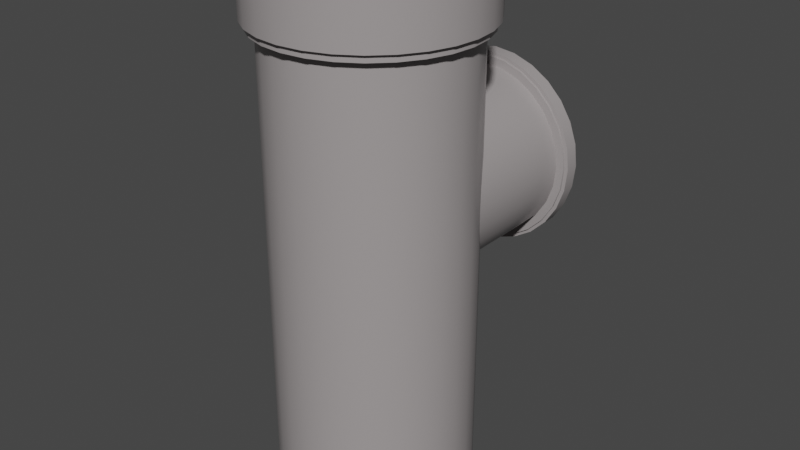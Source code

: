 # Source: Pipe_division_variable_with_head_.blend  (saved by Blender 3.6.13; exported with 4.5.12 LTS)
import bpy
from mathutils import Matrix  # noqa: F401  (used for matrix-valued properties, if any)

bpy.ops.wm.read_factory_settings(use_empty=True)
scene = bpy.context.scene
scene.name = 'Scene'

# ---- collections
col_pipe_division_variable_with_head = bpy.data.collections.new('Pipe_division_variable(with head)'); scene.collection.children.link(col_pipe_division_variable_with_head)

# ---- materials (node trees are filled in below, after node groups)
mat_material_006 = bpy.data.materials.new('Material.006')
mat_material_006.use_transparent_shadow = False
mat_material_008 = bpy.data.materials.new('Material.008')
mat_material_008.use_transparent_shadow = False

# ---- node groups
ng_auto_smooth = bpy.data.node_groups.new('Auto Smooth', 'GeometryNodeTree')
_s = ng_auto_smooth.interface.new_socket(name='Geometry', in_out='OUTPUT', socket_type='NodeSocketGeometry')
_s = ng_auto_smooth.interface.new_socket(name='Geometry', in_out='INPUT', socket_type='NodeSocketGeometry')
_s = ng_auto_smooth.interface.new_socket(name='Angle', in_out='INPUT', socket_type='NodeSocketFloat')
_s.subtype = 'ANGLE'
_s.min_value = 0.0
_s.max_value = 3.142
ng_auto_smooth.is_modifier = True
_N = ng_auto_smooth.nodes; _L = ng_auto_smooth.links
n0 = _N.new('NodeGroupOutput'); n0.name = 'Group Output'; n0.location = (480, -100)
n1 = _N.new('NodeGroupInput'); n1.name = 'Group Input'; n1.location = (-420, -300)
n2 = _N.new('NodeGroupInput'); n2.name = 'Group Input.001'; n2.location = (-60, -100)
n3 = _N.new('GeometryNodeSetShadeSmooth'); n3.name = 'Set Shade Smooth'; n3.location = (120, -100)
n3.domain = 'EDGE'
n4 = _N.new('GeometryNodeSetShadeSmooth'); n4.name = 'Set Shade Smooth.001'; n4.location = (300, -100)
n5 = _N.new('GeometryNodeInputMeshEdgeAngle'); n5.name = 'Edge Angle'; n5.location = (-420, -220)
n6 = _N.new('GeometryNodeInputEdgeSmooth'); n6.name = 'Is Edge Smooth'; n6.location = (-60, -160)
n7 = _N.new('GeometryNodeInputShadeSmooth'); n7.name = 'Is Face Smooth'; n7.location = (-240, -340)
n8 = _N.new('FunctionNodeBooleanMath'); n8.name = 'Boolean Math'; n8.location = (-60, -220)
n9 = _N.new('FunctionNodeCompare'); n9.name = 'Compare'; n9.location = (-240, -180)
n9.operation = 'LESS_EQUAL'
_L.new(n5.outputs[0], n9.inputs[0])
_L.new(n4.outputs[0], n0.inputs[0])
_L.new(n1.outputs[1], n9.inputs[1])
_L.new(n9.outputs[0], n8.inputs[0])
_L.new(n7.outputs[0], n8.inputs[1])
_L.new(n2.outputs[0], n3.inputs[0])
_L.new(n6.outputs[0], n3.inputs[1])
_L.new(n3.outputs[0], n4.inputs[0])
_L.new(n8.outputs[0], n3.inputs[2])
n0.is_active_output = True

# ---- material node trees
mat_material_006.use_nodes = True; mat_material_006.node_tree.nodes.clear()
_N = mat_material_006.node_tree.nodes; _L = mat_material_006.node_tree.links
n0 = _N.new('ShaderNodeOutputMaterial'); n0.name = 'Material Output'; n0.location = (300, 300)
n1 = _N.new('ShaderNodeBsdfPrincipled'); n1.name = 'Principled BSDF.001'; n1.location = (-186, 340)
n1.distribution = 'GGX'
n1.subsurface_method = 'RANDOM_WALK_SKIN'
n1.inputs[0].default_value = (0.3515, 0.3231, 0.3231, 1.0)
n1.inputs[2].default_value = 0.2709
n1.inputs[3].default_value = 1.45
n1.inputs[13].default_value = 0.4855
n1.inputs[27].default_value = (0.0, 0.0, 0.0, 1.0)
n1.inputs[28].default_value = 1.0
_L.new(n1.outputs[0], n0.inputs[0])
n0.is_active_output = True
mat_material_008.use_nodes = True; mat_material_008.node_tree.nodes.clear()
_N = mat_material_008.node_tree.nodes; _L = mat_material_008.node_tree.links
n0 = _N.new('ShaderNodeOutputMaterial'); n0.name = 'Material Output'; n0.location = (300, 300)
n1 = _N.new('ShaderNodeBsdfPrincipled'); n1.name = 'Principled BSDF'; n1.location = (10, 300)
n1.distribution = 'GGX'
n1.subsurface_method = 'RANDOM_WALK_SKIN'
n1.inputs[0].default_value = (0.3515, 0.3231, 0.3231, 1.0)
n1.inputs[2].default_value = 0.2709
n1.inputs[3].default_value = 1.45
n1.inputs[13].default_value = 0.4855
n1.inputs[27].default_value = (0.0, 0.0, 0.0, 1.0)
n1.inputs[28].default_value = 1.0
_L.new(n1.outputs[0], n0.inputs[0])
n0.is_active_output = True

# ---- world
world_world = bpy.data.worlds.new('World'); scene.world = world_world
world_world.use_nodes = True; world_world.node_tree.nodes.clear()
_N = world_world.node_tree.nodes; _L = world_world.node_tree.links
n0 = _N.new('ShaderNodeOutputWorld'); n0.name = 'World Output'; n0.location = (300, 300)
n1 = _N.new('ShaderNodeBackground'); n1.name = 'Background'; n1.location = (10, 300)
n1.inputs[0].default_value = (0.05088, 0.05088, 0.05088, 1.0)
_L.new(n1.outputs[0], n0.inputs[0])
n0.is_active_output = True
world_world.color = (0.05088, 0.05088, 0.05088)
world_world.use_sun_shadow = False
world_world.sun_shadow_jitter_overblur = 0.0

# ---- meshes
me_cylinder_002 = bpy.data.meshes.new('Cylinder.002')
me_cylinder_002.from_pydata([(0.0, 1.09, -0.2), (0.0, 1.09, 0.2), (0.2425, 1.063, -0.2), (0.2425, 1.063, 0.2), (0.4729, 0.9821, -0.2), (0.4729, 0.9821, 0.2), (0.6796, 0.8522, -0.2), (0.6796, 0.8522, 0.2), (0.8522, 0.6796, -0.2), (0.8522, 0.6796, 0.2), (0.9821, 0.4729, -0.2), (0.9821, 0.4729, 0.2), (1.063, 0.2425, -0.2), (1.063, 0.2425, 0.2), (1.09, 1.851e-30, -0.2), (1.09, -1.851e-30, 0.2), (1.063, -0.2425, -0.2), (1.063, -0.2425, 0.2), (0.9821, -0.4729, -0.2), (0.9821, -0.4729, 0.2), (0.8522, -0.6796, -0.2), (0.8522, -0.6796, 0.2), (0.6796, -0.8522, -0.2), (0.6796, -0.8522, 0.2), (0.4729, -0.9821, -0.2), (0.4729, -0.9821, 0.2), (0.2425, -1.063, -0.2), (0.2425, -1.063, 0.2), (0.0, -1.09, -0.2), (0.0, -1.09, 0.2), (-0.2425, -1.063, -0.2), (-0.2425, -1.063, 0.2), (-0.4729, -0.9821, -0.2), (-0.4729, -0.9821, 0.2), (-0.6796, -0.8522, -0.2), (-0.6796, -0.8522, 0.2), (-0.8522, -0.6796, -0.2), (-0.8522, -0.6796, 0.2), (-0.9821, -0.4729, -0.2), (-0.9821, -0.4729, 0.2), (-1.063, -0.2425, -0.2), (-1.063, -0.2425, 0.2), (-1.09, 1.851e-30, -0.2), (-1.09, -1.851e-30, 0.2), (-1.063, 0.2425, -0.2), (-1.063, 0.2425, 0.2), (-0.9821, 0.4729, -0.2), (-0.9821, 0.4729, 0.2), (-0.8522, 0.6796, -0.2), (-0.8522, 0.6796, 0.2), (-0.6796, 0.8522, -0.2), (-0.6796, 0.8522, 0.2), (-0.4729, 0.9821, -0.2), (-0.4729, 0.9821, 0.2), (-0.2425, 1.063, -0.2), (-0.2425, 1.063, 0.2), (0.0, 0.99, -0.2), (0.0, 0.99, 0.2), (0.2203, 0.9652, -0.2), (0.2203, 0.9652, 0.2), (0.4295, 0.892, -0.2), (0.4295, 0.892, 0.2), (0.6173, 0.774, -0.2), (0.6173, 0.774, 0.2), (0.774, 0.6173, -0.2), (0.774, 0.6173, 0.2), (0.892, 0.4295, -0.2), (0.892, 0.4295, 0.2), (0.9652, 0.2203, -0.2), (0.9652, 0.2203, 0.2), (0.99, 1.851e-30, -0.2), (0.99, -1.851e-30, 0.2), (0.9652, -0.2203, -0.2), (0.9652, -0.2203, 0.2), (0.892, -0.4295, -0.2), (0.892, -0.4295, 0.2), (0.774, -0.6173, -0.2), (0.774, -0.6173, 0.2), (0.6173, -0.774, -0.2), (0.6173, -0.774, 0.2), (0.4295, -0.892, -0.2), (0.4295, -0.892, 0.2), (0.2203, -0.9652, -0.2), (0.2203, -0.9652, 0.2), (0.0, -0.99, -0.2), (0.0, -0.99, 0.2), (-0.2203, -0.9652, -0.2), (-0.2203, -0.9652, 0.2), (-0.4295, -0.892, -0.2), (-0.4295, -0.892, 0.2), (-0.6173, -0.774, -0.2), (-0.6173, -0.774, 0.2), (-0.774, -0.6173, -0.2), (-0.774, -0.6173, 0.2), (-0.892, -0.4295, -0.2), (-0.892, -0.4295, 0.2), (-0.9652, -0.2203, -0.2), (-0.9652, -0.2203, 0.2), (-0.99, 1.851e-30, -0.2), (-0.99, -1.851e-30, 0.2), (-0.9652, 0.2203, -0.2), (-0.9652, 0.2203, 0.2), (-0.892, 0.4295, -0.2), (-0.892, 0.4295, 0.2), (-0.774, 0.6173, -0.2), (-0.774, 0.6173, 0.2), (-0.6173, 0.774, -0.2), (-0.6173, 0.774, 0.2), (-0.4295, 0.892, -0.2), (-0.4295, 0.892, 0.2), (-0.2203, 0.9652, -0.2), (-0.2203, 0.9652, 0.2), (-1.0, 8.742e-09, -0.2), (-1.0, 1.486e-07, -3.4), (-0.9749, -0.2225, -0.2), (-0.9749, -0.2225, -3.4), (-0.901, -0.4339, -0.2), (-0.901, -0.4339, -3.4), (-0.7818, -0.6235, -0.2), (-0.7818, -0.6235, -3.4), (-0.6235, -0.7818, -0.2), (-0.6235, -0.7818, -3.4), (-0.4339, -0.901, -0.2), (-0.4339, -0.901, -3.4), (-0.2225, -0.9749, -0.2), (-0.2225, -0.9749, -3.4), (-6.12e-08, -1.0, -0.2), (2.186e-07, -1.0, -3.4), (0.2225, -0.9749, -0.2), (0.2225, -0.9749, -3.4), (0.4339, -0.901, -0.2), (0.4339, -0.901, -3.4), (0.6235, -0.7818, -0.2), (0.6235, -0.7818, -3.4), (0.7818, -0.6235, -0.2), (0.7818, -0.6235, -3.4), (0.901, -0.4339, -0.2), (0.901, -0.4339, -3.4), (0.9749, -0.2225, -0.2), (0.9749, -0.2225, -3.4), (1.0, 8.742e-09, -0.2), (1.0, 1.486e-07, -3.4), (0.9749, 0.2225, -0.2), (0.9749, 0.2225, -3.4), (0.901, 0.4339, -0.2), (0.901, 0.4339, -3.4), (0.7818, 0.6235, -0.2), (0.7818, 0.6235, -3.4), (0.6235, 0.7818, -0.2), (0.6235, 0.7818, -3.4), (0.4339, 0.901, -0.2), (0.4339, 0.901, -3.4), (0.2225, 0.9749, -0.2), (0.2225, 0.9749, -3.4), (-6.12e-08, 1.0, -0.2), (2.186e-07, 1.0, -3.4), (-0.2225, 0.9749, -0.2), (-0.2225, 0.9749, -3.4), (-0.4339, 0.901, -0.2), (-0.4339, 0.901, -3.4), (-0.6235, 0.7818, -0.2), (-0.6235, 0.7818, -3.4), (-0.7818, 0.6235, -0.2), (-0.7818, 0.6235, -3.4), (-0.901, 0.4339, -0.2), (-0.901, 0.4339, -3.4), (-0.9749, 0.2225, -0.2), (-0.9749, 0.2225, -3.4), (-0.96, 8.742e-09, -0.2), (-0.96, 1.486e-07, -3.4), (-0.9359, -0.2136, -0.2), (-0.9359, -0.2136, -3.4), (-0.8649, -0.4165, -0.2), (-0.8649, -0.4165, -3.4), (-0.7506, -0.5986, -0.2), (-0.7506, -0.5986, -3.4), (-0.5986, -0.7506, -0.2), (-0.5986, -0.7506, -3.4), (-0.4165, -0.8649, -0.2), (-0.4165, -0.8649, -3.4), (-0.2136, -0.9359, -0.2), (-0.2136, -0.9359, -3.4), (-6.12e-08, -0.96, -0.2), (2.186e-07, -0.96, -3.4), (0.2136, -0.9359, -0.2), (0.2136, -0.9359, -3.4), (0.4165, -0.8649, -0.2), (0.4165, -0.8649, -3.4), (0.5986, -0.7506, -0.2), (0.5986, -0.7506, -3.4), (0.7506, -0.5986, -0.2), (0.7506, -0.5986, -3.4), (0.8649, -0.4165, -0.2), (0.8649, -0.4165, -3.4), (0.9359, -0.2136, -0.2), (0.9359, -0.2136, -3.4), (0.96, 8.742e-09, -0.2), (0.96, 1.486e-07, -3.4), (0.9359, 0.2136, -0.2), (0.9359, 0.2136, -3.4), (0.8649, 0.4165, -0.2), (0.8649, 0.4165, -3.4), (0.7506, 0.5986, -0.2), (0.7506, 0.5986, -3.4), (0.5986, 0.7506, -0.2), (0.5986, 0.7506, -3.4), (0.4165, 0.8649, -0.2), (0.4165, 0.8649, -3.4), (0.2136, 0.9359, -0.2), (0.2136, 0.9359, -3.4), (-6.12e-08, 0.96, -0.2), (2.186e-07, 0.96, -3.4), (-0.2136, 0.9359, -0.2), (-0.2136, 0.9359, -3.4), (-0.4165, 0.8649, -0.2), (-0.4165, 0.8649, -3.4), (-0.5986, 0.7506, -0.2), (-0.5986, 0.7506, -3.4), (-0.7506, 0.5986, -0.2), (-0.7506, 0.5986, -3.4), (-0.8649, 0.4165, -0.2), (-0.8649, 0.4165, -3.4), (-0.9359, 0.2136, -0.2), (-0.9359, 0.2136, -3.4), (-1.13, -6.557e-09, 0.15), (-1.13, 6.557e-09, -0.15), (-1.102, -0.2514, 0.15), (-1.102, -0.2514, -0.15), (-1.018, -0.4903, 0.15), (-1.018, -0.4903, -0.15), (-0.8835, -0.7045, 0.15), (-0.8835, -0.7045, -0.15), (-0.7045, -0.8835, 0.15), (-0.7045, -0.8835, -0.15), (-0.4903, -1.018, 0.15), (-0.4903, -1.018, -0.15), (-0.2514, -1.102, 0.15), (-0.2514, -1.102, -0.15), (-1.311e-08, -1.13, 0.15), (1.311e-08, -1.13, -0.15), (0.2514, -1.102, 0.15), (0.2514, -1.102, -0.15), (0.4903, -1.018, 0.15), (0.4903, -1.018, -0.15), (0.7045, -0.8835, 0.15), (0.7045, -0.8835, -0.15), (0.8835, -0.7045, 0.15), (0.8835, -0.7045, -0.15), (1.018, -0.4903, 0.15), (1.018, -0.4903, -0.15), (1.102, -0.2514, 0.15), (1.102, -0.2514, -0.15), (1.13, -6.557e-09, 0.15), (1.13, 6.557e-09, -0.15), (1.102, 0.2514, 0.15), (1.102, 0.2514, -0.15), (1.018, 0.4903, 0.15), (1.018, 0.4903, -0.15), (0.8835, 0.7045, 0.15), (0.8835, 0.7045, -0.15), (0.7045, 0.8835, 0.15), (0.7045, 0.8835, -0.15), (0.4903, 1.018, 0.15), (0.4903, 1.018, -0.15), (0.2514, 1.102, 0.15), (0.2514, 1.102, -0.15), (-1.311e-08, 1.13, 0.15), (1.311e-08, 1.13, -0.15), (-0.2514, 1.102, 0.15), (-0.2514, 1.102, -0.15), (-0.4903, 1.018, 0.15), (-0.4903, 1.018, -0.15), (-0.7045, 0.8835, 0.15), (-0.7045, 0.8835, -0.15), (-0.8835, 0.7045, 0.15), (-0.8835, 0.7045, -0.15), (-1.018, 0.4903, 0.15), (-1.018, 0.4903, -0.15), (-1.102, 0.2514, 0.15), (-1.102, 0.2514, -0.15), (-1.08, -6.557e-09, 0.15), (-1.08, 6.557e-09, -0.15), (-1.053, -0.2403, 0.15), (-1.053, -0.2403, -0.15), (-0.973, -0.4686, 0.15), (-0.973, -0.4686, -0.15), (-0.8444, -0.6734, 0.15), (-0.8444, -0.6734, -0.15), (-0.6734, -0.8444, 0.15), (-0.6734, -0.8444, -0.15), (-0.4686, -0.973, 0.15), (-0.4686, -0.973, -0.15), (-0.2403, -1.053, 0.15), (-0.2403, -1.053, -0.15), (-1.311e-08, -1.08, 0.15), (1.311e-08, -1.08, -0.15), (0.2403, -1.053, 0.15), (0.2403, -1.053, -0.15), (0.4686, -0.973, 0.15), (0.4686, -0.973, -0.15), (0.6734, -0.8444, 0.15), (0.6734, -0.8444, -0.15), (0.8444, -0.6734, 0.15), (0.8444, -0.6734, -0.15), (0.973, -0.4686, 0.15), (0.973, -0.4686, -0.15), (1.053, -0.2403, 0.15), (1.053, -0.2403, -0.15), (1.08, -6.557e-09, 0.15), (1.08, 6.557e-09, -0.15), (1.053, 0.2403, 0.15), (1.053, 0.2403, -0.15), (0.973, 0.4686, 0.15), (0.973, 0.4686, -0.15), (0.8444, 0.6734, 0.15), (0.8444, 0.6734, -0.15), (0.6734, 0.8444, 0.15), (0.6734, 0.8444, -0.15), (0.4686, 0.973, 0.15), (0.4686, 0.973, -0.15), (0.2403, 1.053, 0.15), (0.2403, 1.053, -0.15), (-1.311e-08, 1.08, 0.15), (1.311e-08, 1.08, -0.15), (-0.2403, 1.053, 0.15), (-0.2403, 1.053, -0.15), (-0.4686, 0.973, 0.15), (-0.4686, 0.973, -0.15), (-0.6734, 0.8444, 0.15), (-0.6734, 0.8444, -0.15), (-0.8444, 0.6734, 0.15), (-0.8444, 0.6734, -0.15), (-0.973, 0.4686, 0.15), (-0.973, 0.4686, -0.15), (-1.053, 0.2403, 0.15), (-1.053, 0.2403, -0.15)], [], [(0, 1, 3, 2), (2, 3, 5, 4), (4, 5, 7, 6), (6, 7, 9, 8), (8, 9, 11, 10), (10, 11, 13, 12), (12, 13, 15, 14), (14, 15, 17, 16), (16, 17, 19, 18), (18, 19, 21, 20), (20, 21, 23, 22), (22, 23, 25, 24), (24, 25, 27, 26), (26, 27, 29, 28), (28, 29, 31, 30), (30, 31, 33, 32), (32, 33, 35, 34), (34, 35, 37, 36), (36, 37, 39, 38), (38, 39, 41, 40), (40, 41, 43, 42), (42, 43, 45, 44), (44, 45, 47, 46), (46, 47, 49, 48), (48, 49, 51, 50), (50, 51, 53, 52), (52, 53, 55, 54), (54, 55, 1, 0), (56, 58, 59, 57), (58, 60, 61, 59), (60, 62, 63, 61), (62, 64, 65, 63), (64, 66, 67, 65), (66, 68, 69, 67), (68, 70, 71, 69), (70, 72, 73, 71), (72, 74, 75, 73), (74, 76, 77, 75), (76, 78, 79, 77), (78, 80, 81, 79), (80, 82, 83, 81), (82, 84, 85, 83), (84, 86, 87, 85), (86, 88, 89, 87), (88, 90, 91, 89), (90, 92, 93, 91), (92, 94, 95, 93), (94, 96, 97, 95), (96, 98, 99, 97), (98, 100, 101, 99), (100, 102, 103, 101), (102, 104, 105, 103), (104, 106, 107, 105), (106, 108, 109, 107), (108, 110, 111, 109), (110, 56, 57, 111), (0, 2, 58, 56), (3, 1, 57, 59), (2, 4, 60, 58), (5, 3, 59, 61), (4, 6, 62, 60), (7, 5, 61, 63), (6, 8, 64, 62), (9, 7, 63, 65), (8, 10, 66, 64), (11, 9, 65, 67), (10, 12, 68, 66), (13, 11, 67, 69), (12, 14, 70, 68), (15, 13, 69, 71), (14, 16, 72, 70), (17, 15, 71, 73), (16, 18, 74, 72), (19, 17, 73, 75), (18, 20, 76, 74), (21, 19, 75, 77), (20, 22, 78, 76), (23, 21, 77, 79), (22, 24, 80, 78), (25, 23, 79, 81), (24, 26, 82, 80), (27, 25, 81, 83), (26, 28, 84, 82), (29, 27, 83, 85), (28, 30, 86, 84), (31, 29, 85, 87), (30, 32, 88, 86), (33, 31, 87, 89), (32, 34, 90, 88), (35, 33, 89, 91), (34, 36, 92, 90), (37, 35, 91, 93), (36, 38, 94, 92), (39, 37, 93, 95), (38, 40, 96, 94), (41, 39, 95, 97), (40, 42, 98, 96), (43, 41, 97, 99), (42, 44, 100, 98), (45, 43, 99, 101), (44, 46, 102, 100), (47, 45, 101, 103), (46, 48, 104, 102), (49, 47, 103, 105), (48, 50, 106, 104), (51, 49, 105, 107), (50, 52, 108, 106), (53, 51, 107, 109), (52, 54, 110, 108), (55, 53, 109, 111), (54, 0, 56, 110), (1, 55, 111, 57), (112, 113, 115, 114), (114, 115, 117, 116), (116, 117, 119, 118), (118, 119, 121, 120), (120, 121, 123, 122), (122, 123, 125, 124), (124, 125, 127, 126), (126, 127, 129, 128), (128, 129, 131, 130), (130, 131, 133, 132), (132, 133, 135, 134), (134, 135, 137, 136), (136, 137, 139, 138), (138, 139, 141, 140), (140, 141, 143, 142), (142, 143, 145, 144), (144, 145, 147, 146), (146, 147, 149, 148), (148, 149, 151, 150), (150, 151, 153, 152), (152, 153, 155, 154), (154, 155, 157, 156), (156, 157, 159, 158), (158, 159, 161, 160), (160, 161, 163, 162), (162, 163, 165, 164), (164, 165, 167, 166), (166, 167, 113, 112), (168, 170, 171, 169), (170, 172, 173, 171), (172, 174, 175, 173), (174, 176, 177, 175), (176, 178, 179, 177), (178, 180, 181, 179), (180, 182, 183, 181), (182, 184, 185, 183), (184, 186, 187, 185), (186, 188, 189, 187), (188, 190, 191, 189), (190, 192, 193, 191), (192, 194, 195, 193), (194, 196, 197, 195), (196, 198, 199, 197), (198, 200, 201, 199), (200, 202, 203, 201), (202, 204, 205, 203), (204, 206, 207, 205), (206, 208, 209, 207), (208, 210, 211, 209), (210, 212, 213, 211), (212, 214, 215, 213), (214, 216, 217, 215), (216, 218, 219, 217), (218, 220, 221, 219), (220, 222, 223, 221), (222, 168, 169, 223), (112, 114, 170, 168), (115, 113, 169, 171), (114, 116, 172, 170), (117, 115, 171, 173), (116, 118, 174, 172), (119, 117, 173, 175), (118, 120, 176, 174), (121, 119, 175, 177), (120, 122, 178, 176), (123, 121, 177, 179), (122, 124, 180, 178), (125, 123, 179, 181), (124, 126, 182, 180), (127, 125, 181, 183), (126, 128, 184, 182), (129, 127, 183, 185), (128, 130, 186, 184), (131, 129, 185, 187), (130, 132, 188, 186), (133, 131, 187, 189), (132, 134, 190, 188), (135, 133, 189, 191), (134, 136, 192, 190), (137, 135, 191, 193), (136, 138, 194, 192), (139, 137, 193, 195), (138, 140, 196, 194), (141, 139, 195, 197), (140, 142, 198, 196), (143, 141, 197, 199), (142, 144, 200, 198), (145, 143, 199, 201), (144, 146, 202, 200), (147, 145, 201, 203), (146, 148, 204, 202), (149, 147, 203, 205), (148, 150, 206, 204), (151, 149, 205, 207), (150, 152, 208, 206), (153, 151, 207, 209), (152, 154, 210, 208), (155, 153, 209, 211), (154, 156, 212, 210), (157, 155, 211, 213), (156, 158, 214, 212), (159, 157, 213, 215), (158, 160, 216, 214), (161, 159, 215, 217), (160, 162, 218, 216), (163, 161, 217, 219), (162, 164, 220, 218), (165, 163, 219, 221), (164, 166, 222, 220), (167, 165, 221, 223), (166, 112, 168, 222), (113, 167, 223, 169), (224, 225, 227, 226), (226, 227, 229, 228), (228, 229, 231, 230), (230, 231, 233, 232), (232, 233, 235, 234), (234, 235, 237, 236), (236, 237, 239, 238), (238, 239, 241, 240), (240, 241, 243, 242), (242, 243, 245, 244), (244, 245, 247, 246), (246, 247, 249, 248), (248, 249, 251, 250), (250, 251, 253, 252), (252, 253, 255, 254), (254, 255, 257, 256), (256, 257, 259, 258), (258, 259, 261, 260), (260, 261, 263, 262), (262, 263, 265, 264), (264, 265, 267, 266), (266, 267, 269, 268), (268, 269, 271, 270), (270, 271, 273, 272), (272, 273, 275, 274), (274, 275, 277, 276), (276, 277, 279, 278), (278, 279, 225, 224), (280, 282, 283, 281), (282, 284, 285, 283), (284, 286, 287, 285), (286, 288, 289, 287), (288, 290, 291, 289), (290, 292, 293, 291), (292, 294, 295, 293), (294, 296, 297, 295), (296, 298, 299, 297), (298, 300, 301, 299), (300, 302, 303, 301), (302, 304, 305, 303), (304, 306, 307, 305), (306, 308, 309, 307), (308, 310, 311, 309), (310, 312, 313, 311), (312, 314, 315, 313), (314, 316, 317, 315), (316, 318, 319, 317), (318, 320, 321, 319), (320, 322, 323, 321), (322, 324, 325, 323), (324, 326, 327, 325), (326, 328, 329, 327), (328, 330, 331, 329), (330, 332, 333, 331), (332, 334, 335, 333), (334, 280, 281, 335), (224, 226, 282, 280), (227, 225, 281, 283), (226, 228, 284, 282), (229, 227, 283, 285), (228, 230, 286, 284), (231, 229, 285, 287), (230, 232, 288, 286), (233, 231, 287, 289), (232, 234, 290, 288), (235, 233, 289, 291), (234, 236, 292, 290), (237, 235, 291, 293), (236, 238, 294, 292), (239, 237, 293, 295), (238, 240, 296, 294), (241, 239, 295, 297), (240, 242, 298, 296), (243, 241, 297, 299), (242, 244, 300, 298), (245, 243, 299, 301), (244, 246, 302, 300), (247, 245, 301, 303), (246, 248, 304, 302), (249, 247, 303, 305), (248, 250, 306, 304), (251, 249, 305, 307), (250, 252, 308, 306), (253, 251, 307, 309), (252, 254, 310, 308), (255, 253, 309, 311), (254, 256, 312, 310), (257, 255, 311, 313), (256, 258, 314, 312), (259, 257, 313, 315), (258, 260, 316, 314), (261, 259, 315, 317), (260, 262, 318, 316), (263, 261, 317, 319), (262, 264, 320, 318), (265, 263, 319, 321), (264, 266, 322, 320), (267, 265, 321, 323), (266, 268, 324, 322), (269, 267, 323, 325), (268, 270, 326, 324), (271, 269, 325, 327), (270, 272, 328, 326), (273, 271, 327, 329), (272, 274, 330, 328), (275, 273, 329, 331), (274, 276, 332, 330), (277, 275, 331, 333), (276, 278, 334, 332), (279, 277, 333, 335), (278, 224, 280, 334), (225, 279, 335, 281)])
me_cylinder_002.polygons.foreach_set('use_smooth', [True] * 336)
_uv = me_cylinder_002.uv_layers.new(name='UVMap')
_uv.uv.foreach_set('vector', [1.0, 0.0, 1.0, 1.0, 0.9643, 1.0, 0.9643, 0.0, 0.9643, 0.0, 0.9643, 1.0, 0.9286, 1.0, 0.9286, 0.0, 0.9286, 0.0, 0.9286, 1.0, 0.8929, 1.0, 0.8929, 0.0, 0.8929, 0.0, 0.8929, 1.0, 0.8571, 1.0, 0.8571, 0.0, 0.8571, 0.0, 0.8571, 1.0, 0.8214, 1.0, 0.8214, 0.0, 0.8214, 0.0, 0.8214, 1.0, 0.7857, 1.0, 0.7857, 0.0, 0.7857, 0.0, 0.7857, 1.0, 0.75, 1.0, 0.75, 0.0, 0.75, 0.0, 0.75, 1.0, 0.7143, 1.0, 0.7143, 0.0, 0.7143, 0.0, 0.7143, 1.0, 0.6786, 1.0, 0.6786, 0.0, 0.6786, 0.0, 0.6786, 1.0, 0.6429, 1.0, 0.6429, 0.0, 0.6429, 0.0, 0.6429, 1.0, 0.6071, 1.0, 0.6071, 0.0, 0.6071, 0.0, 0.6071, 1.0, 0.5714, 1.0, 0.5714, 0.0, 0.5714, 0.0, 0.5714, 1.0, 0.5357, 1.0, 0.5357, 0.0, 0.5357, 0.0, 0.5357, 1.0, 0.5, 1.0, 0.5, 0.0, 0.5, 0.0, 0.5, 1.0, 0.4643, 1.0, 0.4643, 0.0, 0.4643, 0.0, 0.4643, 1.0, 0.4286, 1.0, 0.4286, 0.0, 0.4286, 0.0, 0.4286, 1.0, 0.3929, 1.0, 0.3929, 0.0, 0.3929, 0.0, 0.3929, 1.0, 0.3571, 1.0, 0.3571, 0.0, 0.3571, 0.0, 0.3571, 1.0, 0.3214, 1.0, 0.3214, 0.0, 0.3214, 0.0, 0.3214, 1.0, 0.2857, 1.0, 0.2857, 0.0, 0.2857, 0.0, 0.2857, 1.0, 0.25, 1.0, 0.25, 0.0, 0.25, 0.0, 0.25, 1.0, 0.2143, 1.0, 0.2143, 0.0, 0.2143, 0.0, 0.2143, 1.0, 0.1786, 1.0, 0.1786, 0.0, 0.1786, 0.0, 0.1786, 1.0, 0.1429, 1.0, 0.1429, 0.0, 0.1429, 0.0, 0.1429, 1.0, 0.1071, 1.0, 0.1071, 0.0, 0.1071, 0.0, 0.1071, 1.0, 0.07143, 1.0, 0.07143, 0.0, 0.07143, 0.0, 0.07143, 1.0, 0.03571, 1.0, 0.03571, 0.0, 0.03571, 0.0, 0.03571, 1.0, 1.565e-07, 1.0, 1.565e-07, 0.0, 1.0, 0.0, 0.9643, 0.0, 0.9643, 1.0, 1.0, 1.0, 0.9643, 0.0, 0.9286, 0.0, 0.9286, 1.0, 0.9643, 1.0, 0.9286, 0.0, 0.8929, 0.0, 0.8929, 1.0, 0.9286, 1.0, 0.8929, 0.0, 0.8571, 0.0, 0.8571, 1.0, 0.8929, 1.0, 0.8571, 0.0, 0.8214, 0.0, 0.8214, 1.0, 0.8571, 1.0, 0.8214, 0.0, 0.7857, 0.0, 0.7857, 1.0, 0.8214, 1.0, 0.7857, 0.0, 0.75, 0.0, 0.75, 1.0, 0.7857, 1.0, 0.75, 0.0, 0.7143, 0.0, 0.7143, 1.0, 0.75, 1.0, 0.7143, 0.0, 0.6786, 0.0, 0.6786, 1.0, 0.7143, 1.0, 0.6786, 0.0, 0.6429, 0.0, 0.6429, 1.0, 0.6786, 1.0, 0.6429, 0.0, 0.6071, 0.0, 0.6071, 1.0, 0.6429, 1.0, 0.6071, 0.0, 0.5714, 0.0, 0.5714, 1.0, 0.6071, 1.0, 0.5714, 0.0, 0.5357, 0.0, 0.5357, 1.0, 0.5714, 1.0, 0.5357, 0.0, 0.5, 0.0, 0.5, 1.0, 0.5357, 1.0, 0.5, 0.0, 0.4643, 0.0, 0.4643, 1.0, 0.5, 1.0, 0.4643, 0.0, 0.4286, 0.0, 0.4286, 1.0, 0.4643, 1.0, 0.4286, 0.0, 0.3929, 0.0, 0.3929, 1.0, 0.4286, 1.0, 0.3929, 0.0, 0.3571, 0.0, 0.3571, 1.0, 0.3929, 1.0, 0.3571, 0.0, 0.3214, 0.0, 0.3214, 1.0, 0.3571, 1.0, 0.3214, 0.0, 0.2857, 0.0, 0.2857, 1.0, 0.3214, 1.0, 0.2857, 0.0, 0.25, 0.0, 0.25, 1.0, 0.2857, 1.0, 0.25, 0.0, 0.2143, 0.0, 0.2143, 1.0, 0.25, 1.0, 0.2143, 0.0, 0.1786, 0.0, 0.1786, 1.0, 0.2143, 1.0, 0.1786, 0.0, 0.1429, 0.0, 0.1429, 1.0, 0.1786, 1.0, 0.1429, 0.0, 0.1071, 0.0, 0.1071, 1.0, 0.1429, 1.0, 0.1071, 0.0, 0.07143, 0.0, 0.07143, 1.0, 0.1071, 1.0, 0.07143, 0.0, 0.03571, 0.0, 0.03571, 1.0, 0.07143, 1.0, 0.03571, 0.0, 1.565e-07, 0.0, 1.565e-07, 1.0, 0.03571, 1.0, 1.0, 0.0, 0.9643, 0.0, 0.9643, 0.0, 1.0, 0.0, 0.9643, 1.0, 1.0, 1.0, 1.0, 1.0, 0.9643, 1.0, 0.9643, 0.0, 0.9286, 0.0, 0.9286, 0.0, 0.9643, 0.0, 0.9286, 1.0, 0.9643, 1.0, 0.9643, 1.0, 0.9286, 1.0, 0.9286, 0.0, 0.8929, 0.0, 0.8929, 0.0, 0.9286, 0.0, 0.8929, 1.0, 0.9286, 1.0, 0.9286, 1.0, 0.8929, 1.0, 0.8929, 0.0, 0.8571, 0.0, 0.8571, 0.0, 0.8929, 0.0, 0.8571, 1.0, 0.8929, 1.0, 0.8929, 1.0, 0.8571, 1.0, 0.8571, 0.0, 0.8214, 0.0, 0.8214, 0.0, 0.8571, 0.0, 0.8214, 1.0, 0.8571, 1.0, 0.8571, 1.0, 0.8214, 1.0, 0.8214, 0.0, 0.7857, 0.0, 0.7857, 0.0, 0.8214, 0.0, 0.7857, 1.0, 0.8214, 1.0, 0.8214, 1.0, 0.7857, 1.0, 0.7857, 0.0, 0.75, 0.0, 0.75, 0.0, 0.7857, 0.0, 0.75, 1.0, 0.7857, 1.0, 0.7857, 1.0, 0.75, 1.0, 0.75, 0.0, 0.7143, 0.0, 0.7143, 0.0, 0.75, 0.0, 0.7143, 1.0, 0.75, 1.0, 0.75, 1.0, 0.7143, 1.0, 0.7143, 0.0, 0.6786, 0.0, 0.6786, 0.0, 0.7143, 0.0, 0.6786, 1.0, 0.7143, 1.0, 0.7143, 1.0, 0.6786, 1.0, 0.6786, 0.0, 0.6429, 0.0, 0.6429, 0.0, 0.6786, 0.0, 0.6429, 1.0, 0.6786, 1.0, 0.6786, 1.0, 0.6429, 1.0, 0.6429, 0.0, 0.6071, 0.0, 0.6071, 0.0, 0.6429, 0.0, 0.6071, 1.0, 0.6429, 1.0, 0.6429, 1.0, 0.6071, 1.0, 0.6071, 0.0, 0.5714, 0.0, 0.5714, 0.0, 0.6071, 0.0, 0.5714, 1.0, 0.6071, 1.0, 0.6071, 1.0, 0.5714, 1.0, 0.5714, 0.0, 0.5357, 0.0, 0.5357, 0.0, 0.5714, 0.0, 0.5357, 1.0, 0.5714, 1.0, 0.5714, 1.0, 0.5357, 1.0, 0.5357, 0.0, 0.5, 0.0, 0.5, 0.0, 0.5357, 0.0, 0.5, 1.0, 0.5357, 1.0, 0.5357, 1.0, 0.5, 1.0, 0.5, 0.0, 0.4643, 0.0, 0.4643, 0.0, 0.5, 0.0, 0.4643, 1.0, 0.5, 1.0, 0.5, 1.0, 0.4643, 1.0, 0.4643, 0.0, 0.4286, 0.0, 0.4286, 0.0, 0.4643, 0.0, 0.4286, 1.0, 0.4643, 1.0, 0.4643, 1.0, 0.4286, 1.0, 0.4286, 0.0, 0.3929, 0.0, 0.3929, 0.0, 0.4286, 0.0, 0.3929, 1.0, 0.4286, 1.0, 0.4286, 1.0, 0.3929, 1.0, 0.3929, 0.0, 0.3571, 0.0, 0.3571, 0.0, 0.3929, 0.0, 0.3571, 1.0, 0.3929, 1.0, 0.3929, 1.0, 0.3571, 1.0, 0.3571, 0.0, 0.3214, 0.0, 0.3214, 0.0, 0.3571, 0.0, 0.3214, 1.0, 0.3571, 1.0, 0.3571, 1.0, 0.3214, 1.0, 0.3214, 0.0, 0.2857, 0.0, 0.2857, 0.0, 0.3214, 0.0, 0.2857, 1.0, 0.3214, 1.0, 0.3214, 1.0, 0.2857, 1.0, 0.2857, 0.0, 0.25, 0.0, 0.25, 0.0, 0.2857, 0.0, 0.25, 1.0, 0.2857, 1.0, 0.2857, 1.0, 0.25, 1.0, 0.25, 0.0, 0.2143, 0.0, 0.2143, 0.0, 0.25, 0.0, 0.2143, 1.0, 0.25, 1.0, 0.25, 1.0, 0.2143, 1.0, 0.2143, 0.0, 0.1786, 0.0, 0.1786, 0.0, 0.2143, 0.0, 0.1786, 1.0, 0.2143, 1.0, 0.2143, 1.0, 0.1786, 1.0, 0.1786, 0.0, 0.1429, 0.0, 0.1429, 0.0, 0.1786, 0.0, 0.1429, 1.0, 0.1786, 1.0, 0.1786, 1.0, 0.1429, 1.0, 0.1429, 0.0, 0.1071, 0.0, 0.1071, 0.0, 0.1429, 0.0, 0.1071, 1.0, 0.1429, 1.0, 0.1429, 1.0, 0.1071, 1.0, 0.1071, 0.0, 0.07143, 0.0, 0.07143, 0.0, 0.1071, 0.0, 0.07143, 1.0, 0.1071, 1.0, 0.1071, 1.0, 0.07143, 1.0, 0.07143, 0.0, 0.03571, 0.0, 0.03571, 0.0, 0.07143, 0.0, 0.03571, 1.0, 0.07143, 1.0, 0.07143, 1.0, 0.03571, 1.0, 0.03571, 0.0, 1.565e-07, 0.0, 1.565e-07, 0.0, 0.03571, 0.0, 1.565e-07, 1.0, 0.03571, 1.0, 0.03571, 1.0, 1.565e-07, 1.0, 1.0, 0.0, 1.0, 1.0, 0.9643, 1.0, 0.9643, 0.0, 0.9643, 0.0, 0.9643, 1.0, 0.9286, 1.0, 0.9286, 0.0, 0.9286, 0.0, 0.9286, 1.0, 0.8929, 1.0, 0.8929, 0.0, 0.8929, 0.0, 0.8929, 1.0, 0.8571, 1.0, 0.8571, 0.0, 0.8571, 0.0, 0.8571, 1.0, 0.8214, 1.0, 0.8214, 0.0, 0.8214, 0.0, 0.8214, 1.0, 0.7857, 1.0, 0.7857, 0.0, 0.7857, 0.0, 0.7857, 1.0, 0.75, 1.0, 0.75, 0.0, 0.75, 0.0, 0.75, 1.0, 0.7143, 1.0, 0.7143, 0.0, 0.7143, 0.0, 0.7143, 1.0, 0.6786, 1.0, 0.6786, 0.0, 0.6786, 0.0, 0.6786, 1.0, 0.6429, 1.0, 0.6429, 0.0, 0.6429, 0.0, 0.6429, 1.0, 0.6071, 1.0, 0.6071, 0.0, 0.6071, 0.0, 0.6071, 1.0, 0.5714, 1.0, 0.5714, 0.0, 0.5714, 0.0, 0.5714, 1.0, 0.5357, 1.0, 0.5357, 0.0, 0.5357, 0.0, 0.5357, 1.0, 0.5, 1.0, 0.5, 0.0, 0.5, 0.0, 0.5, 1.0, 0.4643, 1.0, 0.4643, 0.0, 0.4643, 0.0, 0.4643, 1.0, 0.4286, 1.0, 0.4286, 0.0, 0.4286, 0.0, 0.4286, 1.0, 0.3929, 1.0, 0.3929, 0.0, 0.3929, 0.0, 0.3929, 1.0, 0.3571, 1.0, 0.3571, 0.0, 0.3571, 0.0, 0.3571, 1.0, 0.3214, 1.0, 0.3214, 0.0, 0.3214, 0.0, 0.3214, 1.0, 0.2857, 1.0, 0.2857, 0.0, 0.2857, 0.0, 0.2857, 1.0, 0.25, 1.0, 0.25, 0.0, 0.25, 0.0, 0.25, 1.0, 0.2143, 1.0, 0.2143, 0.0, 0.2143, 0.0, 0.2143, 1.0, 0.1786, 1.0, 0.1786, 0.0, 0.1786, 0.0, 0.1786, 1.0, 0.1429, 1.0, 0.1429, 0.0, 0.1429, 0.0, 0.1429, 1.0, 0.1071, 1.0, 0.1071, 0.0, 0.1071, 0.0, 0.1071, 1.0, 0.07143, 1.0, 0.07143, 0.0, 0.07143, 0.0, 0.07143, 1.0, 0.03571, 1.0, 0.03571, 0.0, 0.03571, 0.0, 0.03571, 1.0, 1.565e-07, 1.0, 1.565e-07, 0.0, 1.0, 0.0, 0.9643, 0.0, 0.9643, 1.0, 1.0, 1.0, 0.9643, 0.0, 0.9286, 0.0, 0.9286, 1.0, 0.9643, 1.0, 0.9286, 0.0, 0.8929, 0.0, 0.8929, 1.0, 0.9286, 1.0, 0.8929, 0.0, 0.8571, 0.0, 0.8571, 1.0, 0.8929, 1.0, 0.8571, 0.0, 0.8214, 0.0, 0.8214, 1.0, 0.8571, 1.0, 0.8214, 0.0, 0.7857, 0.0, 0.7857, 1.0, 0.8214, 1.0, 0.7857, 0.0, 0.75, 0.0, 0.75, 1.0, 0.7857, 1.0, 0.75, 0.0, 0.7143, 0.0, 0.7143, 1.0, 0.75, 1.0, 0.7143, 0.0, 0.6786, 0.0, 0.6786, 1.0, 0.7143, 1.0, 0.6786, 0.0, 0.6429, 0.0, 0.6429, 1.0, 0.6786, 1.0, 0.6429, 0.0, 0.6071, 0.0, 0.6071, 1.0, 0.6429, 1.0, 0.6071, 0.0, 0.5714, 0.0, 0.5714, 1.0, 0.6071, 1.0, 0.5714, 0.0, 0.5357, 0.0, 0.5357, 1.0, 0.5714, 1.0, 0.5357, 0.0, 0.5, 0.0, 0.5, 1.0, 0.5357, 1.0, 0.5, 0.0, 0.4643, 0.0, 0.4643, 1.0, 0.5, 1.0, 0.4643, 0.0, 0.4286, 0.0, 0.4286, 1.0, 0.4643, 1.0, 0.4286, 0.0, 0.3929, 0.0, 0.3929, 1.0, 0.4286, 1.0, 0.3929, 0.0, 0.3571, 0.0, 0.3571, 1.0, 0.3929, 1.0, 0.3571, 0.0, 0.3214, 0.0, 0.3214, 1.0, 0.3571, 1.0, 0.3214, 0.0, 0.2857, 0.0, 0.2857, 1.0, 0.3214, 1.0, 0.2857, 0.0, 0.25, 0.0, 0.25, 1.0, 0.2857, 1.0, 0.25, 0.0, 0.2143, 0.0, 0.2143, 1.0, 0.25, 1.0, 0.2143, 0.0, 0.1786, 0.0, 0.1786, 1.0, 0.2143, 1.0, 0.1786, 0.0, 0.1429, 0.0, 0.1429, 1.0, 0.1786, 1.0, 0.1429, 0.0, 0.1071, 0.0, 0.1071, 1.0, 0.1429, 1.0, 0.1071, 0.0, 0.07143, 0.0, 0.07143, 1.0, 0.1071, 1.0, 0.07143, 0.0, 0.03571, 0.0, 0.03571, 1.0, 0.07143, 1.0, 0.03571, 0.0, 1.565e-07, 0.0, 1.565e-07, 1.0, 0.03571, 1.0, 1.0, 0.0, 0.9643, 0.0, 0.9643, 0.0, 1.0, 0.0, 0.9643, 1.0, 1.0, 1.0, 1.0, 1.0, 0.9643, 1.0, 0.9643, 0.0, 0.9286, 0.0, 0.9286, 0.0, 0.9643, 0.0, 0.9286, 1.0, 0.9643, 1.0, 0.9643, 1.0, 0.9286, 1.0, 0.9286, 0.0, 0.8929, 0.0, 0.8929, 0.0, 0.9286, 0.0, 0.8929, 1.0, 0.9286, 1.0, 0.9286, 1.0, 0.8929, 1.0, 0.8929, 0.0, 0.8571, 0.0, 0.8571, 0.0, 0.8929, 0.0, 0.8571, 1.0, 0.8929, 1.0, 0.8929, 1.0, 0.8571, 1.0, 0.8571, 0.0, 0.8214, 0.0, 0.8214, 0.0, 0.8571, 0.0, 0.8214, 1.0, 0.8571, 1.0, 0.8571, 1.0, 0.8214, 1.0, 0.8214, 0.0, 0.7857, 0.0, 0.7857, 0.0, 0.8214, 0.0, 0.7857, 1.0, 0.8214, 1.0, 0.8214, 1.0, 0.7857, 1.0, 0.7857, 0.0, 0.75, 0.0, 0.75, 0.0, 0.7857, 0.0, 0.75, 1.0, 0.7857, 1.0, 0.7857, 1.0, 0.75, 1.0, 0.75, 0.0, 0.7143, 0.0, 0.7143, 0.0, 0.75, 0.0, 0.7143, 1.0, 0.75, 1.0, 0.75, 1.0, 0.7143, 1.0, 0.7143, 0.0, 0.6786, 0.0, 0.6786, 0.0, 0.7143, 0.0, 0.6786, 1.0, 0.7143, 1.0, 0.7143, 1.0, 0.6786, 1.0, 0.6786, 0.0, 0.6429, 0.0, 0.6429, 0.0, 0.6786, 0.0, 0.6429, 1.0, 0.6786, 1.0, 0.6786, 1.0, 0.6429, 1.0, 0.6429, 0.0, 0.6071, 0.0, 0.6071, 0.0, 0.6429, 0.0, 0.6071, 1.0, 0.6429, 1.0, 0.6429, 1.0, 0.6071, 1.0, 0.6071, 0.0, 0.5714, 0.0, 0.5714, 0.0, 0.6071, 0.0, 0.5714, 1.0, 0.6071, 1.0, 0.6071, 1.0, 0.5714, 1.0, 0.5714, 0.0, 0.5357, 0.0, 0.5357, 0.0, 0.5714, 0.0, 0.5357, 1.0, 0.5714, 1.0, 0.5714, 1.0, 0.5357, 1.0, 0.5357, 0.0, 0.5, 0.0, 0.5, 0.0, 0.5357, 0.0, 0.5, 1.0, 0.5357, 1.0, 0.5357, 1.0, 0.5, 1.0, 0.5, 0.0, 0.4643, 0.0, 0.4643, 0.0, 0.5, 0.0, 0.4643, 1.0, 0.5, 1.0, 0.5, 1.0, 0.4643, 1.0, 0.4643, 0.0, 0.4286, 0.0, 0.4286, 0.0, 0.4643, 0.0, 0.4286, 1.0, 0.4643, 1.0, 0.4643, 1.0, 0.4286, 1.0, 0.4286, 0.0, 0.3929, 0.0, 0.3929, 0.0, 0.4286, 0.0, 0.3929, 1.0, 0.4286, 1.0, 0.4286, 1.0, 0.3929, 1.0, 0.3929, 0.0, 0.3571, 0.0, 0.3571, 0.0, 0.3929, 0.0, 0.3571, 1.0, 0.3929, 1.0, 0.3929, 1.0, 0.3571, 1.0, 0.3571, 0.0, 0.3214, 0.0, 0.3214, 0.0, 0.3571, 0.0, 0.3214, 1.0, 0.3571, 1.0, 0.3571, 1.0, 0.3214, 1.0, 0.3214, 0.0, 0.2857, 0.0, 0.2857, 0.0, 0.3214, 0.0, 0.2857, 1.0, 0.3214, 1.0, 0.3214, 1.0, 0.2857, 1.0, 0.2857, 0.0, 0.25, 0.0, 0.25, 0.0, 0.2857, 0.0, 0.25, 1.0, 0.2857, 1.0, 0.2857, 1.0, 0.25, 1.0, 0.25, 0.0, 0.2143, 0.0, 0.2143, 0.0, 0.25, 0.0, 0.2143, 1.0, 0.25, 1.0, 0.25, 1.0, 0.2143, 1.0, 0.2143, 0.0, 0.1786, 0.0, 0.1786, 0.0, 0.2143, 0.0, 0.1786, 1.0, 0.2143, 1.0, 0.2143, 1.0, 0.1786, 1.0, 0.1786, 0.0, 0.1429, 0.0, 0.1429, 0.0, 0.1786, 0.0, 0.1429, 1.0, 0.1786, 1.0, 0.1786, 1.0, 0.1429, 1.0, 0.1429, 0.0, 0.1071, 0.0, 0.1071, 0.0, 0.1429, 0.0, 0.1071, 1.0, 0.1429, 1.0, 0.1429, 1.0, 0.1071, 1.0, 0.1071, 0.0, 0.07143, 0.0, 0.07143, 0.0, 0.1071, 0.0, 0.07143, 1.0, 0.1071, 1.0, 0.1071, 1.0, 0.07143, 1.0, 0.07143, 0.0, 0.03571, 0.0, 0.03571, 0.0, 0.07143, 0.0, 0.03571, 1.0, 0.07143, 1.0, 0.07143, 1.0, 0.03571, 1.0, 0.03571, 0.0, 1.565e-07, 0.0, 1.565e-07, 0.0, 0.03571, 0.0, 1.565e-07, 1.0, 0.03571, 1.0, 0.03571, 1.0, 1.565e-07, 1.0, 1.0, 0.0, 1.0, 1.0, 0.9643, 1.0, 0.9643, 0.0, 0.9643, 0.0, 0.9643, 1.0, 0.9286, 1.0, 0.9286, 0.0, 0.9286, 0.0, 0.9286, 1.0, 0.8929, 1.0, 0.8929, 0.0, 0.8929, 0.0, 0.8929, 1.0, 0.8571, 1.0, 0.8571, 0.0, 0.8571, 0.0, 0.8571, 1.0, 0.8214, 1.0, 0.8214, 0.0, 0.8214, 0.0, 0.8214, 1.0, 0.7857, 1.0, 0.7857, 0.0, 0.7857, 0.0, 0.7857, 1.0, 0.75, 1.0, 0.75, 0.0, 0.75, 0.0, 0.75, 1.0, 0.7143, 1.0, 0.7143, 0.0, 0.7143, 0.0, 0.7143, 1.0, 0.6786, 1.0, 0.6786, 0.0, 0.6786, 0.0, 0.6786, 1.0, 0.6429, 1.0, 0.6429, 0.0, 0.6429, 0.0, 0.6429, 1.0, 0.6071, 1.0, 0.6071, 0.0, 0.6071, 0.0, 0.6071, 1.0, 0.5714, 1.0, 0.5714, 0.0, 0.5714, 0.0, 0.5714, 1.0, 0.5357, 1.0, 0.5357, 0.0, 0.5357, 0.0, 0.5357, 1.0, 0.5, 1.0, 0.5, 0.0, 0.5, 0.0, 0.5, 1.0, 0.4643, 1.0, 0.4643, 0.0, 0.4643, 0.0, 0.4643, 1.0, 0.4286, 1.0, 0.4286, 0.0, 0.4286, 0.0, 0.4286, 1.0, 0.3929, 1.0, 0.3929, 0.0, 0.3929, 0.0, 0.3929, 1.0, 0.3571, 1.0, 0.3571, 0.0, 0.3571, 0.0, 0.3571, 1.0, 0.3214, 1.0, 0.3214, 0.0, 0.3214, 0.0, 0.3214, 1.0, 0.2857, 1.0, 0.2857, 0.0, 0.2857, 0.0, 0.2857, 1.0, 0.25, 1.0, 0.25, 0.0, 0.25, 0.0, 0.25, 1.0, 0.2143, 1.0, 0.2143, 0.0, 0.2143, 0.0, 0.2143, 1.0, 0.1786, 1.0, 0.1786, 0.0, 0.1786, 0.0, 0.1786, 1.0, 0.1429, 1.0, 0.1429, 0.0, 0.1429, 0.0, 0.1429, 1.0, 0.1071, 1.0, 0.1071, 0.0, 0.1071, 0.0, 0.1071, 1.0, 0.07143, 1.0, 0.07143, 0.0, 0.07143, 0.0, 0.07143, 1.0, 0.03571, 1.0, 0.03571, 0.0, 0.03571, 0.0, 0.03571, 1.0, 1.565e-07, 1.0, 1.565e-07, 0.0, 1.0, 0.0, 0.9643, 0.0, 0.9643, 1.0, 1.0, 1.0, 0.9643, 0.0, 0.9286, 0.0, 0.9286, 1.0, 0.9643, 1.0, 0.9286, 0.0, 0.8929, 0.0, 0.8929, 1.0, 0.9286, 1.0, 0.8929, 0.0, 0.8571, 0.0, 0.8571, 1.0, 0.8929, 1.0, 0.8571, 0.0, 0.8214, 0.0, 0.8214, 1.0, 0.8571, 1.0, 0.8214, 0.0, 0.7857, 0.0, 0.7857, 1.0, 0.8214, 1.0, 0.7857, 0.0, 0.75, 0.0, 0.75, 1.0, 0.7857, 1.0, 0.75, 0.0, 0.7143, 0.0, 0.7143, 1.0, 0.75, 1.0, 0.7143, 0.0, 0.6786, 0.0, 0.6786, 1.0, 0.7143, 1.0, 0.6786, 0.0, 0.6429, 0.0, 0.6429, 1.0, 0.6786, 1.0, 0.6429, 0.0, 0.6071, 0.0, 0.6071, 1.0, 0.6429, 1.0, 0.6071, 0.0, 0.5714, 0.0, 0.5714, 1.0, 0.6071, 1.0, 0.5714, 0.0, 0.5357, 0.0, 0.5357, 1.0, 0.5714, 1.0, 0.5357, 0.0, 0.5, 0.0, 0.5, 1.0, 0.5357, 1.0, 0.5, 0.0, 0.4643, 0.0, 0.4643, 1.0, 0.5, 1.0, 0.4643, 0.0, 0.4286, 0.0, 0.4286, 1.0, 0.4643, 1.0, 0.4286, 0.0, 0.3929, 0.0, 0.3929, 1.0, 0.4286, 1.0, 0.3929, 0.0, 0.3571, 0.0, 0.3571, 1.0, 0.3929, 1.0, 0.3571, 0.0, 0.3214, 0.0, 0.3214, 1.0, 0.3571, 1.0, 0.3214, 0.0, 0.2857, 0.0, 0.2857, 1.0, 0.3214, 1.0, 0.2857, 0.0, 0.25, 0.0, 0.25, 1.0, 0.2857, 1.0, 0.25, 0.0, 0.2143, 0.0, 0.2143, 1.0, 0.25, 1.0, 0.2143, 0.0, 0.1786, 0.0, 0.1786, 1.0, 0.2143, 1.0, 0.1786, 0.0, 0.1429, 0.0, 0.1429, 1.0, 0.1786, 1.0, 0.1429, 0.0, 0.1071, 0.0, 0.1071, 1.0, 0.1429, 1.0, 0.1071, 0.0, 0.07143, 0.0, 0.07143, 1.0, 0.1071, 1.0, 0.07143, 0.0, 0.03571, 0.0, 0.03571, 1.0, 0.07143, 1.0, 0.03571, 0.0, 1.565e-07, 0.0, 1.565e-07, 1.0, 0.03571, 1.0, 1.0, 0.0, 0.9643, 0.0, 0.9643, 0.0, 1.0, 0.0, 0.9643, 1.0, 1.0, 1.0, 1.0, 1.0, 0.9643, 1.0, 0.9643, 0.0, 0.9286, 0.0, 0.9286, 0.0, 0.9643, 0.0, 0.9286, 1.0, 0.9643, 1.0, 0.9643, 1.0, 0.9286, 1.0, 0.9286, 0.0, 0.8929, 0.0, 0.8929, 0.0, 0.9286, 0.0, 0.8929, 1.0, 0.9286, 1.0, 0.9286, 1.0, 0.8929, 1.0, 0.8929, 0.0, 0.8571, 0.0, 0.8571, 0.0, 0.8929, 0.0, 0.8571, 1.0, 0.8929, 1.0, 0.8929, 1.0, 0.8571, 1.0, 0.8571, 0.0, 0.8214, 0.0, 0.8214, 0.0, 0.8571, 0.0, 0.8214, 1.0, 0.8571, 1.0, 0.8571, 1.0, 0.8214, 1.0, 0.8214, 0.0, 0.7857, 0.0, 0.7857, 0.0, 0.8214, 0.0, 0.7857, 1.0, 0.8214, 1.0, 0.8214, 1.0, 0.7857, 1.0, 0.7857, 0.0, 0.75, 0.0, 0.75, 0.0, 0.7857, 0.0, 0.75, 1.0, 0.7857, 1.0, 0.7857, 1.0, 0.75, 1.0, 0.75, 0.0, 0.7143, 0.0, 0.7143, 0.0, 0.75, 0.0, 0.7143, 1.0, 0.75, 1.0, 0.75, 1.0, 0.7143, 1.0, 0.7143, 0.0, 0.6786, 0.0, 0.6786, 0.0, 0.7143, 0.0, 0.6786, 1.0, 0.7143, 1.0, 0.7143, 1.0, 0.6786, 1.0, 0.6786, 0.0, 0.6429, 0.0, 0.6429, 0.0, 0.6786, 0.0, 0.6429, 1.0, 0.6786, 1.0, 0.6786, 1.0, 0.6429, 1.0, 0.6429, 0.0, 0.6071, 0.0, 0.6071, 0.0, 0.6429, 0.0, 0.6071, 1.0, 0.6429, 1.0, 0.6429, 1.0, 0.6071, 1.0, 0.6071, 0.0, 0.5714, 0.0, 0.5714, 0.0, 0.6071, 0.0, 0.5714, 1.0, 0.6071, 1.0, 0.6071, 1.0, 0.5714, 1.0, 0.5714, 0.0, 0.5357, 0.0, 0.5357, 0.0, 0.5714, 0.0, 0.5357, 1.0, 0.5714, 1.0, 0.5714, 1.0, 0.5357, 1.0, 0.5357, 0.0, 0.5, 0.0, 0.5, 0.0, 0.5357, 0.0, 0.5, 1.0, 0.5357, 1.0, 0.5357, 1.0, 0.5, 1.0, 0.5, 0.0, 0.4643, 0.0, 0.4643, 0.0, 0.5, 0.0, 0.4643, 1.0, 0.5, 1.0, 0.5, 1.0, 0.4643, 1.0, 0.4643, 0.0, 0.4286, 0.0, 0.4286, 0.0, 0.4643, 0.0, 0.4286, 1.0, 0.4643, 1.0, 0.4643, 1.0, 0.4286, 1.0, 0.4286, 0.0, 0.3929, 0.0, 0.3929, 0.0, 0.4286, 0.0, 0.3929, 1.0, 0.4286, 1.0, 0.4286, 1.0, 0.3929, 1.0, 0.3929, 0.0, 0.3571, 0.0, 0.3571, 0.0, 0.3929, 0.0, 0.3571, 1.0, 0.3929, 1.0, 0.3929, 1.0, 0.3571, 1.0, 0.3571, 0.0, 0.3214, 0.0, 0.3214, 0.0, 0.3571, 0.0, 0.3214, 1.0, 0.3571, 1.0, 0.3571, 1.0, 0.3214, 1.0, 0.3214, 0.0, 0.2857, 0.0, 0.2857, 0.0, 0.3214, 0.0, 0.2857, 1.0, 0.3214, 1.0, 0.3214, 1.0, 0.2857, 1.0, 0.2857, 0.0, 0.25, 0.0, 0.25, 0.0, 0.2857, 0.0, 0.25, 1.0, 0.2857, 1.0, 0.2857, 1.0, 0.25, 1.0, 0.25, 0.0, 0.2143, 0.0, 0.2143, 0.0, 0.25, 0.0, 0.2143, 1.0, 0.25, 1.0, 0.25, 1.0, 0.2143, 1.0, 0.2143, 0.0, 0.1786, 0.0, 0.1786, 0.0, 0.2143, 0.0, 0.1786, 1.0, 0.2143, 1.0, 0.2143, 1.0, 0.1786, 1.0, 0.1786, 0.0, 0.1429, 0.0, 0.1429, 0.0, 0.1786, 0.0, 0.1429, 1.0, 0.1786, 1.0, 0.1786, 1.0, 0.1429, 1.0, 0.1429, 0.0, 0.1071, 0.0, 0.1071, 0.0, 0.1429, 0.0, 0.1071, 1.0, 0.1429, 1.0, 0.1429, 1.0, 0.1071, 1.0, 0.1071, 0.0, 0.07143, 0.0, 0.07143, 0.0, 0.1071, 0.0, 0.07143, 1.0, 0.1071, 1.0, 0.1071, 1.0, 0.07143, 1.0, 0.07143, 0.0, 0.03571, 0.0, 0.03571, 0.0, 0.07143, 0.0, 0.03571, 1.0, 0.07143, 1.0, 0.07143, 1.0, 0.03571, 1.0, 0.03571, 0.0, 1.565e-07, 0.0, 1.565e-07, 0.0, 0.03571, 0.0, 1.565e-07, 1.0, 0.03571, 1.0, 0.03571, 1.0, 1.565e-07, 1.0])
me_cylinder_002.materials.append(mat_material_006)
me_cylinder_002.update()
me_cylinder_003 = bpy.data.meshes.new('Cylinder.003')
me_cylinder_003.from_pydata([(0.0, 1.09, -0.2), (0.0, 1.09, 0.2), (0.2425, 1.063, -0.2), (0.2425, 1.063, 0.2), (0.4729, 0.9821, -0.2), (0.4729, 0.9821, 0.2), (0.6796, 0.8522, -0.2), (0.6796, 0.8522, 0.2), (0.8522, 0.6796, -0.2), (0.8522, 0.6796, 0.2), (0.9821, 0.4729, -0.2), (0.9821, 0.4729, 0.2), (1.063, 0.2425, -0.2), (1.063, 0.2425, 0.2), (1.09, 1.851e-30, -0.2), (1.09, -1.851e-30, 0.2), (1.063, -0.2425, -0.2), (1.063, -0.2425, 0.2), (0.9821, -0.4729, -0.2), (0.9821, -0.4729, 0.2), (0.8522, -0.6796, -0.2), (0.8522, -0.6796, 0.2), (0.6796, -0.8522, -0.2), (0.6796, -0.8522, 0.2), (0.4729, -0.9821, -0.2), (0.4729, -0.9821, 0.2), (0.2425, -1.063, -0.2), (0.2425, -1.063, 0.2), (0.0, -1.09, -0.2), (0.0, -1.09, 0.2), (-0.2425, -1.063, -0.2), (-0.2425, -1.063, 0.2), (-0.4729, -0.9821, -0.2), (-0.4729, -0.9821, 0.2), (-0.6796, -0.8522, -0.2), (-0.6796, -0.8522, 0.2), (-0.8522, -0.6796, -0.2), (-0.8522, -0.6796, 0.2), (-0.9821, -0.4729, -0.2), (-0.9821, -0.4729, 0.2), (-1.063, -0.2425, -0.2), (-1.063, -0.2425, 0.2), (-1.09, 1.851e-30, -0.2), (-1.09, -1.851e-30, 0.2), (-1.063, 0.2425, -0.2), (-1.063, 0.2425, 0.2), (-0.9821, 0.4729, -0.2), (-0.9821, 0.4729, 0.2), (-0.8522, 0.6796, -0.2), (-0.8522, 0.6796, 0.2), (-0.6796, 0.8522, -0.2), (-0.6796, 0.8522, 0.2), (-0.4729, 0.9821, -0.2), (-0.4729, 0.9821, 0.2), (-0.2425, 1.063, -0.2), (-0.2425, 1.063, 0.2), (0.0, 0.99, -0.2), (0.0, 0.99, 0.2), (0.2203, 0.9652, -0.2), (0.2203, 0.9652, 0.2), (0.4295, 0.892, -0.2), (0.4295, 0.892, 0.2), (0.6173, 0.774, -0.2), (0.6173, 0.774, 0.2), (0.774, 0.6173, -0.2), (0.774, 0.6173, 0.2), (0.892, 0.4295, -0.2), (0.892, 0.4295, 0.2), (0.9652, 0.2203, -0.2), (0.9652, 0.2203, 0.2), (0.99, 1.851e-30, -0.2), (0.99, -1.851e-30, 0.2), (0.9652, -0.2203, -0.2), (0.9652, -0.2203, 0.2), (0.892, -0.4295, -0.2), (0.892, -0.4295, 0.2), (0.774, -0.6173, -0.2), (0.774, -0.6173, 0.2), (0.6173, -0.774, -0.2), (0.6173, -0.774, 0.2), (0.4295, -0.892, -0.2), (0.4295, -0.892, 0.2), (0.2203, -0.9652, -0.2), (0.2203, -0.9652, 0.2), (0.0, -0.99, -0.2), (0.0, -0.99, 0.2), (-0.2203, -0.9652, -0.2), (-0.2203, -0.9652, 0.2), (-0.4295, -0.892, -0.2), (-0.4295, -0.892, 0.2), (-0.6173, -0.774, -0.2), (-0.6173, -0.774, 0.2), (-0.774, -0.6173, -0.2), (-0.774, -0.6173, 0.2), (-0.892, -0.4295, -0.2), (-0.892, -0.4295, 0.2), (-0.9652, -0.2203, -0.2), (-0.9652, -0.2203, 0.2), (-0.99, 1.851e-30, -0.2), (-0.99, -1.851e-30, 0.2), (-0.9652, 0.2203, -0.2), (-0.9652, 0.2203, 0.2), (-0.892, 0.4295, -0.2), (-0.892, 0.4295, 0.2), (-0.774, 0.6173, -0.2), (-0.774, 0.6173, 0.2), (-0.6173, 0.774, -0.2), (-0.6173, 0.774, 0.2), (-0.4295, 0.892, -0.2), (-0.4295, 0.892, 0.2), (-0.2203, 0.9652, -0.2), (-0.2203, 0.9652, 0.2), (-1.0, 8.742e-09, -0.2), (-1.0, 1.486e-07, -3.4), (-0.9749, -0.2225, -0.2), (-0.9749, -0.2225, -3.4), (-0.901, -0.4339, -0.2), (-0.901, -0.4339, -3.4), (-0.7818, -0.6235, -0.2), (-0.7818, -0.6235, -3.4), (-0.6235, -0.7818, -0.2), (-0.6235, -0.7818, -3.4), (-0.4339, -0.901, -0.2), (-0.4339, -0.901, -3.4), (-0.2225, -0.9749, -0.2), (-0.2225, -0.9749, -3.4), (-6.12e-08, -1.0, -0.2), (2.186e-07, -1.0, -3.4), (0.2225, -0.9749, -0.2), (0.2225, -0.9749, -3.4), (0.4339, -0.901, -0.2), (0.4339, -0.901, -3.4), (0.6235, -0.7818, -0.2), (0.6235, -0.7818, -3.4), (0.7818, -0.6235, -0.2), (0.7818, -0.6235, -3.4), (0.901, -0.4339, -0.2), (0.901, -0.4339, -3.4), (0.9749, -0.2225, -0.2), (0.9749, -0.2225, -3.4), (1.0, 8.742e-09, -0.2), (1.0, 1.486e-07, -3.4), (0.9749, 0.2225, -0.2), (0.9749, 0.2225, -3.4), (0.901, 0.4339, -0.2), (0.901, 0.4339, -3.4), (0.7818, 0.6235, -0.2), (0.7818, 0.6235, -3.4), (0.6235, 0.7818, -0.2), (0.6235, 0.7818, -3.4), (0.4339, 0.901, -0.2), (0.4339, 0.901, -3.4), (0.2225, 0.9749, -0.2), (0.2225, 0.9749, -3.4), (-6.12e-08, 1.0, -0.2), (2.186e-07, 1.0, -3.4), (-0.2225, 0.9749, -0.2), (-0.2225, 0.9749, -3.4), (-0.4339, 0.901, -0.2), (-0.4339, 0.901, -3.4), (-0.6235, 0.7818, -0.2), (-0.6235, 0.7818, -3.4), (-0.7818, 0.6235, -0.2), (-0.7818, 0.6235, -3.4), (-0.901, 0.4339, -0.2), (-0.901, 0.4339, -3.4), (-0.9749, 0.2225, -0.2), (-0.9749, 0.2225, -3.4), (-0.96, 8.742e-09, -0.2), (-0.96, 1.486e-07, -3.4), (-0.9359, -0.2136, -0.2), (-0.9359, -0.2136, -3.4), (-0.8649, -0.4165, -0.2), (-0.8649, -0.4165, -3.4), (-0.7506, -0.5986, -0.2), (-0.7506, -0.5986, -3.4), (-0.5986, -0.7506, -0.2), (-0.5986, -0.7506, -3.4), (-0.4165, -0.8649, -0.2), (-0.4165, -0.8649, -3.4), (-0.2136, -0.9359, -0.2), (-0.2136, -0.9359, -3.4), (-6.12e-08, -0.96, -0.2), (2.186e-07, -0.96, -3.4), (0.2136, -0.9359, -0.2), (0.2136, -0.9359, -3.4), (0.4165, -0.8649, -0.2), (0.4165, -0.8649, -3.4), (0.5986, -0.7506, -0.2), (0.5986, -0.7506, -3.4), (0.7506, -0.5986, -0.2), (0.7506, -0.5986, -3.4), (0.8649, -0.4165, -0.2), (0.8649, -0.4165, -3.4), (0.9359, -0.2136, -0.2), (0.9359, -0.2136, -3.4), (0.96, 8.742e-09, -0.2), (0.96, 1.486e-07, -3.4), (0.9359, 0.2136, -0.2), (0.9359, 0.2136, -3.4), (0.8649, 0.4165, -0.2), (0.8649, 0.4165, -3.4), (0.7506, 0.5986, -0.2), (0.7506, 0.5986, -3.4), (0.5986, 0.7506, -0.2), (0.5986, 0.7506, -3.4), (0.4165, 0.8649, -0.2), (0.4165, 0.8649, -3.4), (0.2136, 0.9359, -0.2), (0.2136, 0.9359, -3.4), (-6.12e-08, 0.96, -0.2), (2.186e-07, 0.96, -3.4), (-0.2136, 0.9359, -0.2), (-0.2136, 0.9359, -3.4), (-0.4165, 0.8649, -0.2), (-0.4165, 0.8649, -3.4), (-0.5986, 0.7506, -0.2), (-0.5986, 0.7506, -3.4), (-0.7506, 0.5986, -0.2), (-0.7506, 0.5986, -3.4), (-0.8649, 0.4165, -0.2), (-0.8649, 0.4165, -3.4), (-0.9359, 0.2136, -0.2), (-0.9359, 0.2136, -3.4), (-1.13, -6.557e-09, 0.15), (-1.13, 6.557e-09, -0.15), (-1.102, -0.2514, 0.15), (-1.102, -0.2514, -0.15), (-1.018, -0.4903, 0.15), (-1.018, -0.4903, -0.15), (-0.8835, -0.7045, 0.15), (-0.8835, -0.7045, -0.15), (-0.7045, -0.8835, 0.15), (-0.7045, -0.8835, -0.15), (-0.4903, -1.018, 0.15), (-0.4903, -1.018, -0.15), (-0.2514, -1.102, 0.15), (-0.2514, -1.102, -0.15), (-1.311e-08, -1.13, 0.15), (1.311e-08, -1.13, -0.15), (0.2514, -1.102, 0.15), (0.2514, -1.102, -0.15), (0.4903, -1.018, 0.15), (0.4903, -1.018, -0.15), (0.7045, -0.8835, 0.15), (0.7045, -0.8835, -0.15), (0.8835, -0.7045, 0.15), (0.8835, -0.7045, -0.15), (1.018, -0.4903, 0.15), (1.018, -0.4903, -0.15), (1.102, -0.2514, 0.15), (1.102, -0.2514, -0.15), (1.13, -6.557e-09, 0.15), (1.13, 6.557e-09, -0.15), (1.102, 0.2514, 0.15), (1.102, 0.2514, -0.15), (1.018, 0.4903, 0.15), (1.018, 0.4903, -0.15), (0.8835, 0.7045, 0.15), (0.8835, 0.7045, -0.15), (0.7045, 0.8835, 0.15), (0.7045, 0.8835, -0.15), (0.4903, 1.018, 0.15), (0.4903, 1.018, -0.15), (0.2514, 1.102, 0.15), (0.2514, 1.102, -0.15), (-1.311e-08, 1.13, 0.15), (1.311e-08, 1.13, -0.15), (-0.2514, 1.102, 0.15), (-0.2514, 1.102, -0.15), (-0.4903, 1.018, 0.15), (-0.4903, 1.018, -0.15), (-0.7045, 0.8835, 0.15), (-0.7045, 0.8835, -0.15), (-0.8835, 0.7045, 0.15), (-0.8835, 0.7045, -0.15), (-1.018, 0.4903, 0.15), (-1.018, 0.4903, -0.15), (-1.102, 0.2514, 0.15), (-1.102, 0.2514, -0.15), (-1.08, -6.557e-09, 0.15), (-1.08, 6.557e-09, -0.15), (-1.053, -0.2403, 0.15), (-1.053, -0.2403, -0.15), (-0.973, -0.4686, 0.15), (-0.973, -0.4686, -0.15), (-0.8444, -0.6734, 0.15), (-0.8444, -0.6734, -0.15), (-0.6734, -0.8444, 0.15), (-0.6734, -0.8444, -0.15), (-0.4686, -0.973, 0.15), (-0.4686, -0.973, -0.15), (-0.2403, -1.053, 0.15), (-0.2403, -1.053, -0.15), (-1.311e-08, -1.08, 0.15), (1.311e-08, -1.08, -0.15), (0.2403, -1.053, 0.15), (0.2403, -1.053, -0.15), (0.4686, -0.973, 0.15), (0.4686, -0.973, -0.15), (0.6734, -0.8444, 0.15), (0.6734, -0.8444, -0.15), (0.8444, -0.6734, 0.15), (0.8444, -0.6734, -0.15), (0.973, -0.4686, 0.15), (0.973, -0.4686, -0.15), (1.053, -0.2403, 0.15), (1.053, -0.2403, -0.15), (1.08, -6.557e-09, 0.15), (1.08, 6.557e-09, -0.15), (1.053, 0.2403, 0.15), (1.053, 0.2403, -0.15), (0.973, 0.4686, 0.15), (0.973, 0.4686, -0.15), (0.8444, 0.6734, 0.15), (0.8444, 0.6734, -0.15), (0.6734, 0.8444, 0.15), (0.6734, 0.8444, -0.15), (0.4686, 0.973, 0.15), (0.4686, 0.973, -0.15), (0.2403, 1.053, 0.15), (0.2403, 1.053, -0.15), (-1.311e-08, 1.08, 0.15), (1.311e-08, 1.08, -0.15), (-0.2403, 1.053, 0.15), (-0.2403, 1.053, -0.15), (-0.4686, 0.973, 0.15), (-0.4686, 0.973, -0.15), (-0.6734, 0.8444, 0.15), (-0.6734, 0.8444, -0.15), (-0.8444, 0.6734, 0.15), (-0.8444, 0.6734, -0.15), (-0.973, 0.4686, 0.15), (-0.973, 0.4686, -0.15), (-1.053, 0.2403, 0.15), (-1.053, 0.2403, -0.15)], [], [(0, 1, 3, 2), (2, 3, 5, 4), (4, 5, 7, 6), (6, 7, 9, 8), (8, 9, 11, 10), (10, 11, 13, 12), (12, 13, 15, 14), (14, 15, 17, 16), (16, 17, 19, 18), (18, 19, 21, 20), (20, 21, 23, 22), (22, 23, 25, 24), (24, 25, 27, 26), (26, 27, 29, 28), (28, 29, 31, 30), (30, 31, 33, 32), (32, 33, 35, 34), (34, 35, 37, 36), (36, 37, 39, 38), (38, 39, 41, 40), (40, 41, 43, 42), (42, 43, 45, 44), (44, 45, 47, 46), (46, 47, 49, 48), (48, 49, 51, 50), (50, 51, 53, 52), (52, 53, 55, 54), (54, 55, 1, 0), (56, 58, 59, 57), (58, 60, 61, 59), (60, 62, 63, 61), (62, 64, 65, 63), (64, 66, 67, 65), (66, 68, 69, 67), (68, 70, 71, 69), (70, 72, 73, 71), (72, 74, 75, 73), (74, 76, 77, 75), (76, 78, 79, 77), (78, 80, 81, 79), (80, 82, 83, 81), (82, 84, 85, 83), (84, 86, 87, 85), (86, 88, 89, 87), (88, 90, 91, 89), (90, 92, 93, 91), (92, 94, 95, 93), (94, 96, 97, 95), (96, 98, 99, 97), (98, 100, 101, 99), (100, 102, 103, 101), (102, 104, 105, 103), (104, 106, 107, 105), (106, 108, 109, 107), (108, 110, 111, 109), (110, 56, 57, 111), (0, 2, 58, 56), (3, 1, 57, 59), (2, 4, 60, 58), (5, 3, 59, 61), (4, 6, 62, 60), (7, 5, 61, 63), (6, 8, 64, 62), (9, 7, 63, 65), (8, 10, 66, 64), (11, 9, 65, 67), (10, 12, 68, 66), (13, 11, 67, 69), (12, 14, 70, 68), (15, 13, 69, 71), (14, 16, 72, 70), (17, 15, 71, 73), (16, 18, 74, 72), (19, 17, 73, 75), (18, 20, 76, 74), (21, 19, 75, 77), (20, 22, 78, 76), (23, 21, 77, 79), (22, 24, 80, 78), (25, 23, 79, 81), (24, 26, 82, 80), (27, 25, 81, 83), (26, 28, 84, 82), (29, 27, 83, 85), (28, 30, 86, 84), (31, 29, 85, 87), (30, 32, 88, 86), (33, 31, 87, 89), (32, 34, 90, 88), (35, 33, 89, 91), (34, 36, 92, 90), (37, 35, 91, 93), (36, 38, 94, 92), (39, 37, 93, 95), (38, 40, 96, 94), (41, 39, 95, 97), (40, 42, 98, 96), (43, 41, 97, 99), (42, 44, 100, 98), (45, 43, 99, 101), (44, 46, 102, 100), (47, 45, 101, 103), (46, 48, 104, 102), (49, 47, 103, 105), (48, 50, 106, 104), (51, 49, 105, 107), (50, 52, 108, 106), (53, 51, 107, 109), (52, 54, 110, 108), (55, 53, 109, 111), (54, 0, 56, 110), (1, 55, 111, 57), (112, 113, 115, 114), (114, 115, 117, 116), (116, 117, 119, 118), (118, 119, 121, 120), (120, 121, 123, 122), (122, 123, 125, 124), (124, 125, 127, 126), (126, 127, 129, 128), (128, 129, 131, 130), (130, 131, 133, 132), (132, 133, 135, 134), (134, 135, 137, 136), (136, 137, 139, 138), (138, 139, 141, 140), (140, 141, 143, 142), (142, 143, 145, 144), (144, 145, 147, 146), (146, 147, 149, 148), (148, 149, 151, 150), (150, 151, 153, 152), (152, 153, 155, 154), (154, 155, 157, 156), (156, 157, 159, 158), (158, 159, 161, 160), (160, 161, 163, 162), (162, 163, 165, 164), (164, 165, 167, 166), (166, 167, 113, 112), (168, 170, 171, 169), (170, 172, 173, 171), (172, 174, 175, 173), (174, 176, 177, 175), (176, 178, 179, 177), (178, 180, 181, 179), (180, 182, 183, 181), (182, 184, 185, 183), (184, 186, 187, 185), (186, 188, 189, 187), (188, 190, 191, 189), (190, 192, 193, 191), (192, 194, 195, 193), (194, 196, 197, 195), (196, 198, 199, 197), (198, 200, 201, 199), (200, 202, 203, 201), (202, 204, 205, 203), (204, 206, 207, 205), (206, 208, 209, 207), (208, 210, 211, 209), (210, 212, 213, 211), (212, 214, 215, 213), (214, 216, 217, 215), (216, 218, 219, 217), (218, 220, 221, 219), (220, 222, 223, 221), (222, 168, 169, 223), (112, 114, 170, 168), (115, 113, 169, 171), (114, 116, 172, 170), (117, 115, 171, 173), (116, 118, 174, 172), (119, 117, 173, 175), (118, 120, 176, 174), (121, 119, 175, 177), (120, 122, 178, 176), (123, 121, 177, 179), (122, 124, 180, 178), (125, 123, 179, 181), (124, 126, 182, 180), (127, 125, 181, 183), (126, 128, 184, 182), (129, 127, 183, 185), (128, 130, 186, 184), (131, 129, 185, 187), (130, 132, 188, 186), (133, 131, 187, 189), (132, 134, 190, 188), (135, 133, 189, 191), (134, 136, 192, 190), (137, 135, 191, 193), (136, 138, 194, 192), (139, 137, 193, 195), (138, 140, 196, 194), (141, 139, 195, 197), (140, 142, 198, 196), (143, 141, 197, 199), (142, 144, 200, 198), (145, 143, 199, 201), (144, 146, 202, 200), (147, 145, 201, 203), (146, 148, 204, 202), (149, 147, 203, 205), (148, 150, 206, 204), (151, 149, 205, 207), (150, 152, 208, 206), (153, 151, 207, 209), (152, 154, 210, 208), (155, 153, 209, 211), (154, 156, 212, 210), (157, 155, 211, 213), (156, 158, 214, 212), (159, 157, 213, 215), (158, 160, 216, 214), (161, 159, 215, 217), (160, 162, 218, 216), (163, 161, 217, 219), (162, 164, 220, 218), (165, 163, 219, 221), (164, 166, 222, 220), (167, 165, 221, 223), (166, 112, 168, 222), (113, 167, 223, 169), (224, 225, 227, 226), (226, 227, 229, 228), (228, 229, 231, 230), (230, 231, 233, 232), (232, 233, 235, 234), (234, 235, 237, 236), (236, 237, 239, 238), (238, 239, 241, 240), (240, 241, 243, 242), (242, 243, 245, 244), (244, 245, 247, 246), (246, 247, 249, 248), (248, 249, 251, 250), (250, 251, 253, 252), (252, 253, 255, 254), (254, 255, 257, 256), (256, 257, 259, 258), (258, 259, 261, 260), (260, 261, 263, 262), (262, 263, 265, 264), (264, 265, 267, 266), (266, 267, 269, 268), (268, 269, 271, 270), (270, 271, 273, 272), (272, 273, 275, 274), (274, 275, 277, 276), (276, 277, 279, 278), (278, 279, 225, 224), (280, 282, 283, 281), (282, 284, 285, 283), (284, 286, 287, 285), (286, 288, 289, 287), (288, 290, 291, 289), (290, 292, 293, 291), (292, 294, 295, 293), (294, 296, 297, 295), (296, 298, 299, 297), (298, 300, 301, 299), (300, 302, 303, 301), (302, 304, 305, 303), (304, 306, 307, 305), (306, 308, 309, 307), (308, 310, 311, 309), (310, 312, 313, 311), (312, 314, 315, 313), (314, 316, 317, 315), (316, 318, 319, 317), (318, 320, 321, 319), (320, 322, 323, 321), (322, 324, 325, 323), (324, 326, 327, 325), (326, 328, 329, 327), (328, 330, 331, 329), (330, 332, 333, 331), (332, 334, 335, 333), (334, 280, 281, 335), (224, 226, 282, 280), (227, 225, 281, 283), (226, 228, 284, 282), (229, 227, 283, 285), (228, 230, 286, 284), (231, 229, 285, 287), (230, 232, 288, 286), (233, 231, 287, 289), (232, 234, 290, 288), (235, 233, 289, 291), (234, 236, 292, 290), (237, 235, 291, 293), (236, 238, 294, 292), (239, 237, 293, 295), (238, 240, 296, 294), (241, 239, 295, 297), (240, 242, 298, 296), (243, 241, 297, 299), (242, 244, 300, 298), (245, 243, 299, 301), (244, 246, 302, 300), (247, 245, 301, 303), (246, 248, 304, 302), (249, 247, 303, 305), (248, 250, 306, 304), (251, 249, 305, 307), (250, 252, 308, 306), (253, 251, 307, 309), (252, 254, 310, 308), (255, 253, 309, 311), (254, 256, 312, 310), (257, 255, 311, 313), (256, 258, 314, 312), (259, 257, 313, 315), (258, 260, 316, 314), (261, 259, 315, 317), (260, 262, 318, 316), (263, 261, 317, 319), (262, 264, 320, 318), (265, 263, 319, 321), (264, 266, 322, 320), (267, 265, 321, 323), (266, 268, 324, 322), (269, 267, 323, 325), (268, 270, 326, 324), (271, 269, 325, 327), (270, 272, 328, 326), (273, 271, 327, 329), (272, 274, 330, 328), (275, 273, 329, 331), (274, 276, 332, 330), (277, 275, 331, 333), (276, 278, 334, 332), (279, 277, 333, 335), (278, 224, 280, 334), (225, 279, 335, 281)])
me_cylinder_003.polygons.foreach_set('use_smooth', [True] * 336)
_uv = me_cylinder_003.uv_layers.new(name='UVMap')
_uv.uv.foreach_set('vector', [1.0, 0.0, 1.0, 1.0, 0.9643, 1.0, 0.9643, 0.0, 0.9643, 0.0, 0.9643, 1.0, 0.9286, 1.0, 0.9286, 0.0, 0.9286, 0.0, 0.9286, 1.0, 0.8929, 1.0, 0.8929, 0.0, 0.8929, 0.0, 0.8929, 1.0, 0.8571, 1.0, 0.8571, 0.0, 0.8571, 0.0, 0.8571, 1.0, 0.8214, 1.0, 0.8214, 0.0, 0.8214, 0.0, 0.8214, 1.0, 0.7857, 1.0, 0.7857, 0.0, 0.7857, 0.0, 0.7857, 1.0, 0.75, 1.0, 0.75, 0.0, 0.75, 0.0, 0.75, 1.0, 0.7143, 1.0, 0.7143, 0.0, 0.7143, 0.0, 0.7143, 1.0, 0.6786, 1.0, 0.6786, 0.0, 0.6786, 0.0, 0.6786, 1.0, 0.6429, 1.0, 0.6429, 0.0, 0.6429, 0.0, 0.6429, 1.0, 0.6071, 1.0, 0.6071, 0.0, 0.6071, 0.0, 0.6071, 1.0, 0.5714, 1.0, 0.5714, 0.0, 0.5714, 0.0, 0.5714, 1.0, 0.5357, 1.0, 0.5357, 0.0, 0.5357, 0.0, 0.5357, 1.0, 0.5, 1.0, 0.5, 0.0, 0.5, 0.0, 0.5, 1.0, 0.4643, 1.0, 0.4643, 0.0, 0.4643, 0.0, 0.4643, 1.0, 0.4286, 1.0, 0.4286, 0.0, 0.4286, 0.0, 0.4286, 1.0, 0.3929, 1.0, 0.3929, 0.0, 0.3929, 0.0, 0.3929, 1.0, 0.3571, 1.0, 0.3571, 0.0, 0.3571, 0.0, 0.3571, 1.0, 0.3214, 1.0, 0.3214, 0.0, 0.3214, 0.0, 0.3214, 1.0, 0.2857, 1.0, 0.2857, 0.0, 0.2857, 0.0, 0.2857, 1.0, 0.25, 1.0, 0.25, 0.0, 0.25, 0.0, 0.25, 1.0, 0.2143, 1.0, 0.2143, 0.0, 0.2143, 0.0, 0.2143, 1.0, 0.1786, 1.0, 0.1786, 0.0, 0.1786, 0.0, 0.1786, 1.0, 0.1429, 1.0, 0.1429, 0.0, 0.1429, 0.0, 0.1429, 1.0, 0.1071, 1.0, 0.1071, 0.0, 0.1071, 0.0, 0.1071, 1.0, 0.07143, 1.0, 0.07143, 0.0, 0.07143, 0.0, 0.07143, 1.0, 0.03571, 1.0, 0.03571, 0.0, 0.03571, 0.0, 0.03571, 1.0, 1.565e-07, 1.0, 1.565e-07, 0.0, 1.0, 0.0, 0.9643, 0.0, 0.9643, 1.0, 1.0, 1.0, 0.9643, 0.0, 0.9286, 0.0, 0.9286, 1.0, 0.9643, 1.0, 0.9286, 0.0, 0.8929, 0.0, 0.8929, 1.0, 0.9286, 1.0, 0.8929, 0.0, 0.8571, 0.0, 0.8571, 1.0, 0.8929, 1.0, 0.8571, 0.0, 0.8214, 0.0, 0.8214, 1.0, 0.8571, 1.0, 0.8214, 0.0, 0.7857, 0.0, 0.7857, 1.0, 0.8214, 1.0, 0.7857, 0.0, 0.75, 0.0, 0.75, 1.0, 0.7857, 1.0, 0.75, 0.0, 0.7143, 0.0, 0.7143, 1.0, 0.75, 1.0, 0.7143, 0.0, 0.6786, 0.0, 0.6786, 1.0, 0.7143, 1.0, 0.6786, 0.0, 0.6429, 0.0, 0.6429, 1.0, 0.6786, 1.0, 0.6429, 0.0, 0.6071, 0.0, 0.6071, 1.0, 0.6429, 1.0, 0.6071, 0.0, 0.5714, 0.0, 0.5714, 1.0, 0.6071, 1.0, 0.5714, 0.0, 0.5357, 0.0, 0.5357, 1.0, 0.5714, 1.0, 0.5357, 0.0, 0.5, 0.0, 0.5, 1.0, 0.5357, 1.0, 0.5, 0.0, 0.4643, 0.0, 0.4643, 1.0, 0.5, 1.0, 0.4643, 0.0, 0.4286, 0.0, 0.4286, 1.0, 0.4643, 1.0, 0.4286, 0.0, 0.3929, 0.0, 0.3929, 1.0, 0.4286, 1.0, 0.3929, 0.0, 0.3571, 0.0, 0.3571, 1.0, 0.3929, 1.0, 0.3571, 0.0, 0.3214, 0.0, 0.3214, 1.0, 0.3571, 1.0, 0.3214, 0.0, 0.2857, 0.0, 0.2857, 1.0, 0.3214, 1.0, 0.2857, 0.0, 0.25, 0.0, 0.25, 1.0, 0.2857, 1.0, 0.25, 0.0, 0.2143, 0.0, 0.2143, 1.0, 0.25, 1.0, 0.2143, 0.0, 0.1786, 0.0, 0.1786, 1.0, 0.2143, 1.0, 0.1786, 0.0, 0.1429, 0.0, 0.1429, 1.0, 0.1786, 1.0, 0.1429, 0.0, 0.1071, 0.0, 0.1071, 1.0, 0.1429, 1.0, 0.1071, 0.0, 0.07143, 0.0, 0.07143, 1.0, 0.1071, 1.0, 0.07143, 0.0, 0.03571, 0.0, 0.03571, 1.0, 0.07143, 1.0, 0.03571, 0.0, 1.565e-07, 0.0, 1.565e-07, 1.0, 0.03571, 1.0, 1.0, 0.0, 0.9643, 0.0, 0.9643, 0.0, 1.0, 0.0, 0.9643, 1.0, 1.0, 1.0, 1.0, 1.0, 0.9643, 1.0, 0.9643, 0.0, 0.9286, 0.0, 0.9286, 0.0, 0.9643, 0.0, 0.9286, 1.0, 0.9643, 1.0, 0.9643, 1.0, 0.9286, 1.0, 0.9286, 0.0, 0.8929, 0.0, 0.8929, 0.0, 0.9286, 0.0, 0.8929, 1.0, 0.9286, 1.0, 0.9286, 1.0, 0.8929, 1.0, 0.8929, 0.0, 0.8571, 0.0, 0.8571, 0.0, 0.8929, 0.0, 0.8571, 1.0, 0.8929, 1.0, 0.8929, 1.0, 0.8571, 1.0, 0.8571, 0.0, 0.8214, 0.0, 0.8214, 0.0, 0.8571, 0.0, 0.8214, 1.0, 0.8571, 1.0, 0.8571, 1.0, 0.8214, 1.0, 0.8214, 0.0, 0.7857, 0.0, 0.7857, 0.0, 0.8214, 0.0, 0.7857, 1.0, 0.8214, 1.0, 0.8214, 1.0, 0.7857, 1.0, 0.7857, 0.0, 0.75, 0.0, 0.75, 0.0, 0.7857, 0.0, 0.75, 1.0, 0.7857, 1.0, 0.7857, 1.0, 0.75, 1.0, 0.75, 0.0, 0.7143, 0.0, 0.7143, 0.0, 0.75, 0.0, 0.7143, 1.0, 0.75, 1.0, 0.75, 1.0, 0.7143, 1.0, 0.7143, 0.0, 0.6786, 0.0, 0.6786, 0.0, 0.7143, 0.0, 0.6786, 1.0, 0.7143, 1.0, 0.7143, 1.0, 0.6786, 1.0, 0.6786, 0.0, 0.6429, 0.0, 0.6429, 0.0, 0.6786, 0.0, 0.6429, 1.0, 0.6786, 1.0, 0.6786, 1.0, 0.6429, 1.0, 0.6429, 0.0, 0.6071, 0.0, 0.6071, 0.0, 0.6429, 0.0, 0.6071, 1.0, 0.6429, 1.0, 0.6429, 1.0, 0.6071, 1.0, 0.6071, 0.0, 0.5714, 0.0, 0.5714, 0.0, 0.6071, 0.0, 0.5714, 1.0, 0.6071, 1.0, 0.6071, 1.0, 0.5714, 1.0, 0.5714, 0.0, 0.5357, 0.0, 0.5357, 0.0, 0.5714, 0.0, 0.5357, 1.0, 0.5714, 1.0, 0.5714, 1.0, 0.5357, 1.0, 0.5357, 0.0, 0.5, 0.0, 0.5, 0.0, 0.5357, 0.0, 0.5, 1.0, 0.5357, 1.0, 0.5357, 1.0, 0.5, 1.0, 0.5, 0.0, 0.4643, 0.0, 0.4643, 0.0, 0.5, 0.0, 0.4643, 1.0, 0.5, 1.0, 0.5, 1.0, 0.4643, 1.0, 0.4643, 0.0, 0.4286, 0.0, 0.4286, 0.0, 0.4643, 0.0, 0.4286, 1.0, 0.4643, 1.0, 0.4643, 1.0, 0.4286, 1.0, 0.4286, 0.0, 0.3929, 0.0, 0.3929, 0.0, 0.4286, 0.0, 0.3929, 1.0, 0.4286, 1.0, 0.4286, 1.0, 0.3929, 1.0, 0.3929, 0.0, 0.3571, 0.0, 0.3571, 0.0, 0.3929, 0.0, 0.3571, 1.0, 0.3929, 1.0, 0.3929, 1.0, 0.3571, 1.0, 0.3571, 0.0, 0.3214, 0.0, 0.3214, 0.0, 0.3571, 0.0, 0.3214, 1.0, 0.3571, 1.0, 0.3571, 1.0, 0.3214, 1.0, 0.3214, 0.0, 0.2857, 0.0, 0.2857, 0.0, 0.3214, 0.0, 0.2857, 1.0, 0.3214, 1.0, 0.3214, 1.0, 0.2857, 1.0, 0.2857, 0.0, 0.25, 0.0, 0.25, 0.0, 0.2857, 0.0, 0.25, 1.0, 0.2857, 1.0, 0.2857, 1.0, 0.25, 1.0, 0.25, 0.0, 0.2143, 0.0, 0.2143, 0.0, 0.25, 0.0, 0.2143, 1.0, 0.25, 1.0, 0.25, 1.0, 0.2143, 1.0, 0.2143, 0.0, 0.1786, 0.0, 0.1786, 0.0, 0.2143, 0.0, 0.1786, 1.0, 0.2143, 1.0, 0.2143, 1.0, 0.1786, 1.0, 0.1786, 0.0, 0.1429, 0.0, 0.1429, 0.0, 0.1786, 0.0, 0.1429, 1.0, 0.1786, 1.0, 0.1786, 1.0, 0.1429, 1.0, 0.1429, 0.0, 0.1071, 0.0, 0.1071, 0.0, 0.1429, 0.0, 0.1071, 1.0, 0.1429, 1.0, 0.1429, 1.0, 0.1071, 1.0, 0.1071, 0.0, 0.07143, 0.0, 0.07143, 0.0, 0.1071, 0.0, 0.07143, 1.0, 0.1071, 1.0, 0.1071, 1.0, 0.07143, 1.0, 0.07143, 0.0, 0.03571, 0.0, 0.03571, 0.0, 0.07143, 0.0, 0.03571, 1.0, 0.07143, 1.0, 0.07143, 1.0, 0.03571, 1.0, 0.03571, 0.0, 1.565e-07, 0.0, 1.565e-07, 0.0, 0.03571, 0.0, 1.565e-07, 1.0, 0.03571, 1.0, 0.03571, 1.0, 1.565e-07, 1.0, 1.0, 0.0, 1.0, 1.0, 0.9643, 1.0, 0.9643, 0.0, 0.9643, 0.0, 0.9643, 1.0, 0.9286, 1.0, 0.9286, 0.0, 0.9286, 0.0, 0.9286, 1.0, 0.8929, 1.0, 0.8929, 0.0, 0.8929, 0.0, 0.8929, 1.0, 0.8571, 1.0, 0.8571, 0.0, 0.8571, 0.0, 0.8571, 1.0, 0.8214, 1.0, 0.8214, 0.0, 0.8214, 0.0, 0.8214, 1.0, 0.7857, 1.0, 0.7857, 0.0, 0.7857, 0.0, 0.7857, 1.0, 0.75, 1.0, 0.75, 0.0, 0.75, 0.0, 0.75, 1.0, 0.7143, 1.0, 0.7143, 0.0, 0.7143, 0.0, 0.7143, 1.0, 0.6786, 1.0, 0.6786, 0.0, 0.6786, 0.0, 0.6786, 1.0, 0.6429, 1.0, 0.6429, 0.0, 0.6429, 0.0, 0.6429, 1.0, 0.6071, 1.0, 0.6071, 0.0, 0.6071, 0.0, 0.6071, 1.0, 0.5714, 1.0, 0.5714, 0.0, 0.5714, 0.0, 0.5714, 1.0, 0.5357, 1.0, 0.5357, 0.0, 0.5357, 0.0, 0.5357, 1.0, 0.5, 1.0, 0.5, 0.0, 0.5, 0.0, 0.5, 1.0, 0.4643, 1.0, 0.4643, 0.0, 0.4643, 0.0, 0.4643, 1.0, 0.4286, 1.0, 0.4286, 0.0, 0.4286, 0.0, 0.4286, 1.0, 0.3929, 1.0, 0.3929, 0.0, 0.3929, 0.0, 0.3929, 1.0, 0.3571, 1.0, 0.3571, 0.0, 0.3571, 0.0, 0.3571, 1.0, 0.3214, 1.0, 0.3214, 0.0, 0.3214, 0.0, 0.3214, 1.0, 0.2857, 1.0, 0.2857, 0.0, 0.2857, 0.0, 0.2857, 1.0, 0.25, 1.0, 0.25, 0.0, 0.25, 0.0, 0.25, 1.0, 0.2143, 1.0, 0.2143, 0.0, 0.2143, 0.0, 0.2143, 1.0, 0.1786, 1.0, 0.1786, 0.0, 0.1786, 0.0, 0.1786, 1.0, 0.1429, 1.0, 0.1429, 0.0, 0.1429, 0.0, 0.1429, 1.0, 0.1071, 1.0, 0.1071, 0.0, 0.1071, 0.0, 0.1071, 1.0, 0.07143, 1.0, 0.07143, 0.0, 0.07143, 0.0, 0.07143, 1.0, 0.03571, 1.0, 0.03571, 0.0, 0.03571, 0.0, 0.03571, 1.0, 1.565e-07, 1.0, 1.565e-07, 0.0, 1.0, 0.0, 0.9643, 0.0, 0.9643, 1.0, 1.0, 1.0, 0.9643, 0.0, 0.9286, 0.0, 0.9286, 1.0, 0.9643, 1.0, 0.9286, 0.0, 0.8929, 0.0, 0.8929, 1.0, 0.9286, 1.0, 0.8929, 0.0, 0.8571, 0.0, 0.8571, 1.0, 0.8929, 1.0, 0.8571, 0.0, 0.8214, 0.0, 0.8214, 1.0, 0.8571, 1.0, 0.8214, 0.0, 0.7857, 0.0, 0.7857, 1.0, 0.8214, 1.0, 0.7857, 0.0, 0.75, 0.0, 0.75, 1.0, 0.7857, 1.0, 0.75, 0.0, 0.7143, 0.0, 0.7143, 1.0, 0.75, 1.0, 0.7143, 0.0, 0.6786, 0.0, 0.6786, 1.0, 0.7143, 1.0, 0.6786, 0.0, 0.6429, 0.0, 0.6429, 1.0, 0.6786, 1.0, 0.6429, 0.0, 0.6071, 0.0, 0.6071, 1.0, 0.6429, 1.0, 0.6071, 0.0, 0.5714, 0.0, 0.5714, 1.0, 0.6071, 1.0, 0.5714, 0.0, 0.5357, 0.0, 0.5357, 1.0, 0.5714, 1.0, 0.5357, 0.0, 0.5, 0.0, 0.5, 1.0, 0.5357, 1.0, 0.5, 0.0, 0.4643, 0.0, 0.4643, 1.0, 0.5, 1.0, 0.4643, 0.0, 0.4286, 0.0, 0.4286, 1.0, 0.4643, 1.0, 0.4286, 0.0, 0.3929, 0.0, 0.3929, 1.0, 0.4286, 1.0, 0.3929, 0.0, 0.3571, 0.0, 0.3571, 1.0, 0.3929, 1.0, 0.3571, 0.0, 0.3214, 0.0, 0.3214, 1.0, 0.3571, 1.0, 0.3214, 0.0, 0.2857, 0.0, 0.2857, 1.0, 0.3214, 1.0, 0.2857, 0.0, 0.25, 0.0, 0.25, 1.0, 0.2857, 1.0, 0.25, 0.0, 0.2143, 0.0, 0.2143, 1.0, 0.25, 1.0, 0.2143, 0.0, 0.1786, 0.0, 0.1786, 1.0, 0.2143, 1.0, 0.1786, 0.0, 0.1429, 0.0, 0.1429, 1.0, 0.1786, 1.0, 0.1429, 0.0, 0.1071, 0.0, 0.1071, 1.0, 0.1429, 1.0, 0.1071, 0.0, 0.07143, 0.0, 0.07143, 1.0, 0.1071, 1.0, 0.07143, 0.0, 0.03571, 0.0, 0.03571, 1.0, 0.07143, 1.0, 0.03571, 0.0, 1.565e-07, 0.0, 1.565e-07, 1.0, 0.03571, 1.0, 1.0, 0.0, 0.9643, 0.0, 0.9643, 0.0, 1.0, 0.0, 0.9643, 1.0, 1.0, 1.0, 1.0, 1.0, 0.9643, 1.0, 0.9643, 0.0, 0.9286, 0.0, 0.9286, 0.0, 0.9643, 0.0, 0.9286, 1.0, 0.9643, 1.0, 0.9643, 1.0, 0.9286, 1.0, 0.9286, 0.0, 0.8929, 0.0, 0.8929, 0.0, 0.9286, 0.0, 0.8929, 1.0, 0.9286, 1.0, 0.9286, 1.0, 0.8929, 1.0, 0.8929, 0.0, 0.8571, 0.0, 0.8571, 0.0, 0.8929, 0.0, 0.8571, 1.0, 0.8929, 1.0, 0.8929, 1.0, 0.8571, 1.0, 0.8571, 0.0, 0.8214, 0.0, 0.8214, 0.0, 0.8571, 0.0, 0.8214, 1.0, 0.8571, 1.0, 0.8571, 1.0, 0.8214, 1.0, 0.8214, 0.0, 0.7857, 0.0, 0.7857, 0.0, 0.8214, 0.0, 0.7857, 1.0, 0.8214, 1.0, 0.8214, 1.0, 0.7857, 1.0, 0.7857, 0.0, 0.75, 0.0, 0.75, 0.0, 0.7857, 0.0, 0.75, 1.0, 0.7857, 1.0, 0.7857, 1.0, 0.75, 1.0, 0.75, 0.0, 0.7143, 0.0, 0.7143, 0.0, 0.75, 0.0, 0.7143, 1.0, 0.75, 1.0, 0.75, 1.0, 0.7143, 1.0, 0.7143, 0.0, 0.6786, 0.0, 0.6786, 0.0, 0.7143, 0.0, 0.6786, 1.0, 0.7143, 1.0, 0.7143, 1.0, 0.6786, 1.0, 0.6786, 0.0, 0.6429, 0.0, 0.6429, 0.0, 0.6786, 0.0, 0.6429, 1.0, 0.6786, 1.0, 0.6786, 1.0, 0.6429, 1.0, 0.6429, 0.0, 0.6071, 0.0, 0.6071, 0.0, 0.6429, 0.0, 0.6071, 1.0, 0.6429, 1.0, 0.6429, 1.0, 0.6071, 1.0, 0.6071, 0.0, 0.5714, 0.0, 0.5714, 0.0, 0.6071, 0.0, 0.5714, 1.0, 0.6071, 1.0, 0.6071, 1.0, 0.5714, 1.0, 0.5714, 0.0, 0.5357, 0.0, 0.5357, 0.0, 0.5714, 0.0, 0.5357, 1.0, 0.5714, 1.0, 0.5714, 1.0, 0.5357, 1.0, 0.5357, 0.0, 0.5, 0.0, 0.5, 0.0, 0.5357, 0.0, 0.5, 1.0, 0.5357, 1.0, 0.5357, 1.0, 0.5, 1.0, 0.5, 0.0, 0.4643, 0.0, 0.4643, 0.0, 0.5, 0.0, 0.4643, 1.0, 0.5, 1.0, 0.5, 1.0, 0.4643, 1.0, 0.4643, 0.0, 0.4286, 0.0, 0.4286, 0.0, 0.4643, 0.0, 0.4286, 1.0, 0.4643, 1.0, 0.4643, 1.0, 0.4286, 1.0, 0.4286, 0.0, 0.3929, 0.0, 0.3929, 0.0, 0.4286, 0.0, 0.3929, 1.0, 0.4286, 1.0, 0.4286, 1.0, 0.3929, 1.0, 0.3929, 0.0, 0.3571, 0.0, 0.3571, 0.0, 0.3929, 0.0, 0.3571, 1.0, 0.3929, 1.0, 0.3929, 1.0, 0.3571, 1.0, 0.3571, 0.0, 0.3214, 0.0, 0.3214, 0.0, 0.3571, 0.0, 0.3214, 1.0, 0.3571, 1.0, 0.3571, 1.0, 0.3214, 1.0, 0.3214, 0.0, 0.2857, 0.0, 0.2857, 0.0, 0.3214, 0.0, 0.2857, 1.0, 0.3214, 1.0, 0.3214, 1.0, 0.2857, 1.0, 0.2857, 0.0, 0.25, 0.0, 0.25, 0.0, 0.2857, 0.0, 0.25, 1.0, 0.2857, 1.0, 0.2857, 1.0, 0.25, 1.0, 0.25, 0.0, 0.2143, 0.0, 0.2143, 0.0, 0.25, 0.0, 0.2143, 1.0, 0.25, 1.0, 0.25, 1.0, 0.2143, 1.0, 0.2143, 0.0, 0.1786, 0.0, 0.1786, 0.0, 0.2143, 0.0, 0.1786, 1.0, 0.2143, 1.0, 0.2143, 1.0, 0.1786, 1.0, 0.1786, 0.0, 0.1429, 0.0, 0.1429, 0.0, 0.1786, 0.0, 0.1429, 1.0, 0.1786, 1.0, 0.1786, 1.0, 0.1429, 1.0, 0.1429, 0.0, 0.1071, 0.0, 0.1071, 0.0, 0.1429, 0.0, 0.1071, 1.0, 0.1429, 1.0, 0.1429, 1.0, 0.1071, 1.0, 0.1071, 0.0, 0.07143, 0.0, 0.07143, 0.0, 0.1071, 0.0, 0.07143, 1.0, 0.1071, 1.0, 0.1071, 1.0, 0.07143, 1.0, 0.07143, 0.0, 0.03571, 0.0, 0.03571, 0.0, 0.07143, 0.0, 0.03571, 1.0, 0.07143, 1.0, 0.07143, 1.0, 0.03571, 1.0, 0.03571, 0.0, 1.565e-07, 0.0, 1.565e-07, 0.0, 0.03571, 0.0, 1.565e-07, 1.0, 0.03571, 1.0, 0.03571, 1.0, 1.565e-07, 1.0, 1.0, 0.0, 1.0, 1.0, 0.9643, 1.0, 0.9643, 0.0, 0.9643, 0.0, 0.9643, 1.0, 0.9286, 1.0, 0.9286, 0.0, 0.9286, 0.0, 0.9286, 1.0, 0.8929, 1.0, 0.8929, 0.0, 0.8929, 0.0, 0.8929, 1.0, 0.8571, 1.0, 0.8571, 0.0, 0.8571, 0.0, 0.8571, 1.0, 0.8214, 1.0, 0.8214, 0.0, 0.8214, 0.0, 0.8214, 1.0, 0.7857, 1.0, 0.7857, 0.0, 0.7857, 0.0, 0.7857, 1.0, 0.75, 1.0, 0.75, 0.0, 0.75, 0.0, 0.75, 1.0, 0.7143, 1.0, 0.7143, 0.0, 0.7143, 0.0, 0.7143, 1.0, 0.6786, 1.0, 0.6786, 0.0, 0.6786, 0.0, 0.6786, 1.0, 0.6429, 1.0, 0.6429, 0.0, 0.6429, 0.0, 0.6429, 1.0, 0.6071, 1.0, 0.6071, 0.0, 0.6071, 0.0, 0.6071, 1.0, 0.5714, 1.0, 0.5714, 0.0, 0.5714, 0.0, 0.5714, 1.0, 0.5357, 1.0, 0.5357, 0.0, 0.5357, 0.0, 0.5357, 1.0, 0.5, 1.0, 0.5, 0.0, 0.5, 0.0, 0.5, 1.0, 0.4643, 1.0, 0.4643, 0.0, 0.4643, 0.0, 0.4643, 1.0, 0.4286, 1.0, 0.4286, 0.0, 0.4286, 0.0, 0.4286, 1.0, 0.3929, 1.0, 0.3929, 0.0, 0.3929, 0.0, 0.3929, 1.0, 0.3571, 1.0, 0.3571, 0.0, 0.3571, 0.0, 0.3571, 1.0, 0.3214, 1.0, 0.3214, 0.0, 0.3214, 0.0, 0.3214, 1.0, 0.2857, 1.0, 0.2857, 0.0, 0.2857, 0.0, 0.2857, 1.0, 0.25, 1.0, 0.25, 0.0, 0.25, 0.0, 0.25, 1.0, 0.2143, 1.0, 0.2143, 0.0, 0.2143, 0.0, 0.2143, 1.0, 0.1786, 1.0, 0.1786, 0.0, 0.1786, 0.0, 0.1786, 1.0, 0.1429, 1.0, 0.1429, 0.0, 0.1429, 0.0, 0.1429, 1.0, 0.1071, 1.0, 0.1071, 0.0, 0.1071, 0.0, 0.1071, 1.0, 0.07143, 1.0, 0.07143, 0.0, 0.07143, 0.0, 0.07143, 1.0, 0.03571, 1.0, 0.03571, 0.0, 0.03571, 0.0, 0.03571, 1.0, 1.565e-07, 1.0, 1.565e-07, 0.0, 1.0, 0.0, 0.9643, 0.0, 0.9643, 1.0, 1.0, 1.0, 0.9643, 0.0, 0.9286, 0.0, 0.9286, 1.0, 0.9643, 1.0, 0.9286, 0.0, 0.8929, 0.0, 0.8929, 1.0, 0.9286, 1.0, 0.8929, 0.0, 0.8571, 0.0, 0.8571, 1.0, 0.8929, 1.0, 0.8571, 0.0, 0.8214, 0.0, 0.8214, 1.0, 0.8571, 1.0, 0.8214, 0.0, 0.7857, 0.0, 0.7857, 1.0, 0.8214, 1.0, 0.7857, 0.0, 0.75, 0.0, 0.75, 1.0, 0.7857, 1.0, 0.75, 0.0, 0.7143, 0.0, 0.7143, 1.0, 0.75, 1.0, 0.7143, 0.0, 0.6786, 0.0, 0.6786, 1.0, 0.7143, 1.0, 0.6786, 0.0, 0.6429, 0.0, 0.6429, 1.0, 0.6786, 1.0, 0.6429, 0.0, 0.6071, 0.0, 0.6071, 1.0, 0.6429, 1.0, 0.6071, 0.0, 0.5714, 0.0, 0.5714, 1.0, 0.6071, 1.0, 0.5714, 0.0, 0.5357, 0.0, 0.5357, 1.0, 0.5714, 1.0, 0.5357, 0.0, 0.5, 0.0, 0.5, 1.0, 0.5357, 1.0, 0.5, 0.0, 0.4643, 0.0, 0.4643, 1.0, 0.5, 1.0, 0.4643, 0.0, 0.4286, 0.0, 0.4286, 1.0, 0.4643, 1.0, 0.4286, 0.0, 0.3929, 0.0, 0.3929, 1.0, 0.4286, 1.0, 0.3929, 0.0, 0.3571, 0.0, 0.3571, 1.0, 0.3929, 1.0, 0.3571, 0.0, 0.3214, 0.0, 0.3214, 1.0, 0.3571, 1.0, 0.3214, 0.0, 0.2857, 0.0, 0.2857, 1.0, 0.3214, 1.0, 0.2857, 0.0, 0.25, 0.0, 0.25, 1.0, 0.2857, 1.0, 0.25, 0.0, 0.2143, 0.0, 0.2143, 1.0, 0.25, 1.0, 0.2143, 0.0, 0.1786, 0.0, 0.1786, 1.0, 0.2143, 1.0, 0.1786, 0.0, 0.1429, 0.0, 0.1429, 1.0, 0.1786, 1.0, 0.1429, 0.0, 0.1071, 0.0, 0.1071, 1.0, 0.1429, 1.0, 0.1071, 0.0, 0.07143, 0.0, 0.07143, 1.0, 0.1071, 1.0, 0.07143, 0.0, 0.03571, 0.0, 0.03571, 1.0, 0.07143, 1.0, 0.03571, 0.0, 1.565e-07, 0.0, 1.565e-07, 1.0, 0.03571, 1.0, 1.0, 0.0, 0.9643, 0.0, 0.9643, 0.0, 1.0, 0.0, 0.9643, 1.0, 1.0, 1.0, 1.0, 1.0, 0.9643, 1.0, 0.9643, 0.0, 0.9286, 0.0, 0.9286, 0.0, 0.9643, 0.0, 0.9286, 1.0, 0.9643, 1.0, 0.9643, 1.0, 0.9286, 1.0, 0.9286, 0.0, 0.8929, 0.0, 0.8929, 0.0, 0.9286, 0.0, 0.8929, 1.0, 0.9286, 1.0, 0.9286, 1.0, 0.8929, 1.0, 0.8929, 0.0, 0.8571, 0.0, 0.8571, 0.0, 0.8929, 0.0, 0.8571, 1.0, 0.8929, 1.0, 0.8929, 1.0, 0.8571, 1.0, 0.8571, 0.0, 0.8214, 0.0, 0.8214, 0.0, 0.8571, 0.0, 0.8214, 1.0, 0.8571, 1.0, 0.8571, 1.0, 0.8214, 1.0, 0.8214, 0.0, 0.7857, 0.0, 0.7857, 0.0, 0.8214, 0.0, 0.7857, 1.0, 0.8214, 1.0, 0.8214, 1.0, 0.7857, 1.0, 0.7857, 0.0, 0.75, 0.0, 0.75, 0.0, 0.7857, 0.0, 0.75, 1.0, 0.7857, 1.0, 0.7857, 1.0, 0.75, 1.0, 0.75, 0.0, 0.7143, 0.0, 0.7143, 0.0, 0.75, 0.0, 0.7143, 1.0, 0.75, 1.0, 0.75, 1.0, 0.7143, 1.0, 0.7143, 0.0, 0.6786, 0.0, 0.6786, 0.0, 0.7143, 0.0, 0.6786, 1.0, 0.7143, 1.0, 0.7143, 1.0, 0.6786, 1.0, 0.6786, 0.0, 0.6429, 0.0, 0.6429, 0.0, 0.6786, 0.0, 0.6429, 1.0, 0.6786, 1.0, 0.6786, 1.0, 0.6429, 1.0, 0.6429, 0.0, 0.6071, 0.0, 0.6071, 0.0, 0.6429, 0.0, 0.6071, 1.0, 0.6429, 1.0, 0.6429, 1.0, 0.6071, 1.0, 0.6071, 0.0, 0.5714, 0.0, 0.5714, 0.0, 0.6071, 0.0, 0.5714, 1.0, 0.6071, 1.0, 0.6071, 1.0, 0.5714, 1.0, 0.5714, 0.0, 0.5357, 0.0, 0.5357, 0.0, 0.5714, 0.0, 0.5357, 1.0, 0.5714, 1.0, 0.5714, 1.0, 0.5357, 1.0, 0.5357, 0.0, 0.5, 0.0, 0.5, 0.0, 0.5357, 0.0, 0.5, 1.0, 0.5357, 1.0, 0.5357, 1.0, 0.5, 1.0, 0.5, 0.0, 0.4643, 0.0, 0.4643, 0.0, 0.5, 0.0, 0.4643, 1.0, 0.5, 1.0, 0.5, 1.0, 0.4643, 1.0, 0.4643, 0.0, 0.4286, 0.0, 0.4286, 0.0, 0.4643, 0.0, 0.4286, 1.0, 0.4643, 1.0, 0.4643, 1.0, 0.4286, 1.0, 0.4286, 0.0, 0.3929, 0.0, 0.3929, 0.0, 0.4286, 0.0, 0.3929, 1.0, 0.4286, 1.0, 0.4286, 1.0, 0.3929, 1.0, 0.3929, 0.0, 0.3571, 0.0, 0.3571, 0.0, 0.3929, 0.0, 0.3571, 1.0, 0.3929, 1.0, 0.3929, 1.0, 0.3571, 1.0, 0.3571, 0.0, 0.3214, 0.0, 0.3214, 0.0, 0.3571, 0.0, 0.3214, 1.0, 0.3571, 1.0, 0.3571, 1.0, 0.3214, 1.0, 0.3214, 0.0, 0.2857, 0.0, 0.2857, 0.0, 0.3214, 0.0, 0.2857, 1.0, 0.3214, 1.0, 0.3214, 1.0, 0.2857, 1.0, 0.2857, 0.0, 0.25, 0.0, 0.25, 0.0, 0.2857, 0.0, 0.25, 1.0, 0.2857, 1.0, 0.2857, 1.0, 0.25, 1.0, 0.25, 0.0, 0.2143, 0.0, 0.2143, 0.0, 0.25, 0.0, 0.2143, 1.0, 0.25, 1.0, 0.25, 1.0, 0.2143, 1.0, 0.2143, 0.0, 0.1786, 0.0, 0.1786, 0.0, 0.2143, 0.0, 0.1786, 1.0, 0.2143, 1.0, 0.2143, 1.0, 0.1786, 1.0, 0.1786, 0.0, 0.1429, 0.0, 0.1429, 0.0, 0.1786, 0.0, 0.1429, 1.0, 0.1786, 1.0, 0.1786, 1.0, 0.1429, 1.0, 0.1429, 0.0, 0.1071, 0.0, 0.1071, 0.0, 0.1429, 0.0, 0.1071, 1.0, 0.1429, 1.0, 0.1429, 1.0, 0.1071, 1.0, 0.1071, 0.0, 0.07143, 0.0, 0.07143, 0.0, 0.1071, 0.0, 0.07143, 1.0, 0.1071, 1.0, 0.1071, 1.0, 0.07143, 1.0, 0.07143, 0.0, 0.03571, 0.0, 0.03571, 0.0, 0.07143, 0.0, 0.03571, 1.0, 0.07143, 1.0, 0.07143, 1.0, 0.03571, 1.0, 0.03571, 0.0, 1.565e-07, 0.0, 1.565e-07, 0.0, 0.03571, 0.0, 1.565e-07, 1.0, 0.03571, 1.0, 0.03571, 1.0, 1.565e-07, 1.0])
me_cylinder_003.materials.append(mat_material_008)
me_cylinder_003.update()

# ---- objects
ob_pipe_straight_head = bpy.data.objects.new('Pipe_straight_head', me_cylinder_002)
ob_pipe_straight_head_longer = bpy.data.objects.new('Pipe_straight_head_longer', me_cylinder_003)

# ---- transforms, parenting, visibility, modifiers, constraints
ob_pipe_straight_head.location = (0.0, 1.8, 0.0)
ob_pipe_straight_head.rotation_euler = (0.0, 1.571, 1.571)
ob_pipe_straight_head.scale = (0.9, 0.9, 0.5)
_m = ob_pipe_straight_head.modifiers.new('Auto Smooth', 'NODES')
_m.node_group = ng_auto_smooth
_gi = [s.identifier for s in ng_auto_smooth.interface.items_tree if s.item_type == 'SOCKET' and s.in_out == 'INPUT']
_m[_gi[1]] = 0.5236  # Angle
ob_pipe_straight_head_longer.location = (0.0, 0.0, 2.0)
ob_pipe_straight_head_longer.scale = (1.0, 1.0, 1.5)
_m = ob_pipe_straight_head_longer.modifiers.new('Auto Smooth', 'NODES')
_m.node_group = ng_auto_smooth
_gi = [s.identifier for s in ng_auto_smooth.interface.items_tree if s.item_type == 'SOCKET' and s.in_out == 'INPUT']
_m[_gi[1]] = 0.5236  # Angle

# ---- collection membership
col_pipe_division_variable_with_head.objects.link(ob_pipe_straight_head)
col_pipe_division_variable_with_head.objects.link(ob_pipe_straight_head_longer)

# ---- scene / render settings (as saved in the file)
scene.frame_start = 1; scene.frame_end = 250; scene.frame_set(1)
scene.render.engine = 'BLENDER_EEVEE_NEXT'
scene.cycles.sampling_pattern = 'TABULATED_SOBOL'
scene.view_settings.view_transform = 'Filmic'
bpy.context.view_layer.update()

# ---- added for rendering (the .blend has no active camera and no usable light): camera, sun
cam_auto = bpy.data.cameras.new('AutoCamera')
cam_auto.lens = 50.0
cam_auto.sensor_width = 36.0
cam_auto.clip_end = 1000.0
ob_auto_camera = bpy.data.objects.new('AutoCamera', cam_auto)
scene.collection.objects.link(ob_auto_camera)
ob_auto_camera.location = (6.09866, -6.93339, 4.47893)
ob_auto_camera.rotation_euler = (1.09748, -7.21219e-08, 0.694738)
scene.camera = ob_auto_camera
light_auto_sun = bpy.data.lights.new('AutoSun', 'SUN')
light_auto_sun.energy = 3.0
light_auto_sun.angle = 0.0523599
ob_auto_sun = bpy.data.objects.new('AutoSun', light_auto_sun)
scene.collection.objects.link(ob_auto_sun)
ob_auto_sun.rotation_euler = (0.872665, 0.174533, 0.523599)
bpy.context.view_layer.update()
